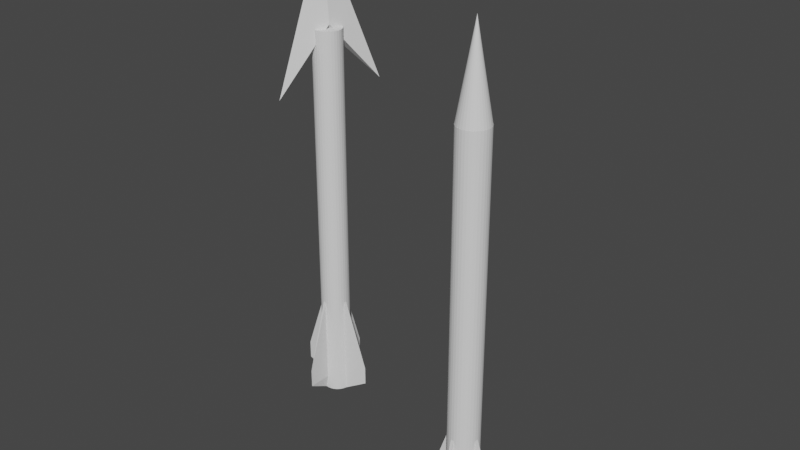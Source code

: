 # Source: Wood.Arrow.blend  (saved by Blender 2.81.16; exported with 4.5.12 LTS)
import bpy
from mathutils import Matrix  # noqa: F401  (used for matrix-valued properties, if any)

bpy.ops.wm.read_factory_settings(use_empty=True)
scene = bpy.context.scene
scene.name = 'Scene'

# ---- collections
col_collection = bpy.data.collections.new('Collection'); scene.collection.children.link(col_collection)

# ---- world
world_world = bpy.data.worlds.new('World'); scene.world = world_world
world_world.use_nodes = True; world_world.node_tree.nodes.clear()
_N = world_world.node_tree.nodes; _L = world_world.node_tree.links
n0 = _N.new('ShaderNodeOutputWorld'); n0.name = 'World Output'; n0.location = (300, 300)
n1 = _N.new('ShaderNodeBackground'); n1.name = 'Background'; n1.location = (10, 300)
n1.inputs[0].default_value = (0.05088, 0.05088, 0.05088, 1.0)
_L.new(n1.outputs[0], n0.inputs[0])
n0.is_active_output = True
world_world.color = (0.05088, 0.05088, 0.05088)
world_world.use_sun_shadow = False
world_world.sun_shadow_jitter_overblur = 0.0

# ---- meshes
me_cylinder = bpy.data.meshes.new('Cylinder')
me_cylinder.from_pydata([(0.0, 1.0, -1.0), (0.0, 1.0, 1.0), (0.1951, 0.9808, -1.0), (0.1951, 0.9808, 1.0), (0.3827, 0.9239, -1.0), (0.3827, 0.9239, 1.0), (0.5556, 0.8315, -1.0), (0.5556, 0.8315, 1.0), (0.7071, 0.7071, -1.0), (0.7071, 0.7071, 1.0), (0.8315, 0.5556, -1.0), (0.8315, 0.5556, 1.0), (0.9239, 0.3827, -1.0), (0.9239, 0.3827, 1.0), (0.9808, 0.1951, -1.0), (0.9808, 0.1951, 1.0), (1.0, 7.55e-08, -1.0), (1.0, 7.55e-08, 1.0), (0.9808, -0.1951, -1.0), (0.9808, -0.1951, 1.0), (0.9239, -0.3827, -1.0), (0.9239, -0.3827, 1.0), (0.8315, -0.5556, -1.0), (0.8315, -0.5556, 1.0), (0.7071, -0.7071, -1.0), (0.7071, -0.7071, 1.0), (0.5556, -0.8315, -1.0), (0.5556, -0.8315, 1.0), (0.3827, -0.9239, -1.0), (0.3827, -0.9239, 1.0), (0.1951, -0.9808, -1.0), (0.1951, -0.9808, 1.0), (-3.258e-07, -1.0, -1.0), (-3.258e-07, -1.0, 1.0), (-0.1951, -0.9808, -1.0), (-0.1951, -0.9808, 1.0), (-0.3827, -0.9239, -1.0), (-0.3827, -0.9239, 1.0), (-0.5556, -0.8315, -1.0), (-0.5556, -0.8315, 1.0), (-0.7071, -0.7071, -1.0), (-0.7071, -0.7071, 1.0), (-0.8315, -0.5556, -1.0), (-0.8315, -0.5556, 1.0), (-0.9239, -0.3827, -1.0), (-0.9239, -0.3827, 1.0), (-0.9808, -0.1951, -1.0), (-0.9808, -0.1951, 1.0), (-1.0, 9.656e-07, -1.0), (-1.0, 9.656e-07, 1.0), (-0.9808, 0.1951, -1.0), (-0.9808, 0.1951, 1.0), (-0.9239, 0.3827, -1.0), (-0.9239, 0.3827, 1.0), (-0.8315, 0.5556, -1.0), (-0.8315, 0.5556, 1.0), (-0.7071, 0.7071, -1.0), (-0.7071, 0.7071, 1.0), (-0.5556, 0.8315, -1.0), (-0.5556, 0.8315, 1.0), (-0.3827, 0.9239, -1.0), (-0.3827, 0.9239, 1.0), (-0.1951, 0.9808, -1.0), (-0.1951, 0.9808, 1.0), (0.0, 1.0, -0.925), (0.1951, 0.9808, -0.925), (0.3827, 0.9239, -0.925), (0.5556, 0.8315, -0.925), (0.7071, 0.7071, -0.925), (0.8315, 0.5556, -0.925), (0.9239, 0.3827, -0.925), (0.9808, 0.1951, -0.925), (1.0, 7.55e-08, -0.925), (0.9808, -0.1951, -0.925), (0.9239, -0.3827, -0.925), (0.8315, -0.5556, -0.925), (0.7071, -0.7071, -0.925), (0.5556, -0.8315, -0.925), (0.3827, -0.9239, -0.925), (0.1951, -0.9808, -0.925), (-3.258e-07, -1.0, -0.925), (-0.1951, -0.9808, -0.925), (-0.3827, -0.9239, -0.925), (-0.5556, -0.8315, -0.925), (-0.7071, -0.7071, -0.925), (-0.8315, -0.5556, -0.925), (-0.9239, -0.3827, -0.925), (-0.9808, -0.1951, -0.925), (-1.0, 9.656e-07, -0.925), (-0.9808, 0.1951, -0.925), (-0.9239, 0.3827, -0.925), (-0.8315, 0.5556, -0.925), (-0.7071, 0.7071, -0.925), (-0.5556, 0.8315, -0.925), (-0.3827, 0.9239, -0.925), (-0.1951, 0.9808, -0.925), (0.0, 1.0, -0.925), (0.0, 1.0, -0.925), (0.0, 1.0, 1.0), (0.0, 1.0, 1.0), (0.1951, 0.9808, 1.0), (0.1951, 0.9808, 1.0), (0.1951, 0.9808, -0.925), (0.1951, 0.9808, -0.925), (0.3827, 0.9239, 1.0), (0.3827, 0.9239, 1.0), (0.3827, 0.9239, -0.925), (0.3827, 0.9239, -0.925), (0.5556, 0.8315, 1.0), (0.5556, 0.8315, 1.0), (0.5556, 0.8315, -0.925), (0.5556, 0.8315, -0.925), (0.7071, 0.7071, 1.0), (0.7071, 0.7071, 1.0), (0.7071, 0.7071, -0.925), (0.7071, 0.7071, -0.925), (0.8315, 0.5556, 1.0), (0.8315, 0.5556, 1.0), (0.8315, 0.5556, -0.925), (0.8315, 0.5556, -0.925), (0.9239, 0.3827, 1.0), (0.9239, 0.3827, 1.0), (0.9239, 0.3827, -0.925), (0.9239, 0.3827, -0.925), (0.9808, 0.1951, 1.0), (0.9808, 0.1951, 1.0), (0.9808, 0.1951, -0.925), (0.9808, 0.1951, -0.925), (1.0, 7.451e-08, 1.0), (1.0, 7.451e-08, 1.0), (2.667, 7.451e-08, -0.925), (1.0, 7.451e-08, -0.925), (0.9808, -0.1951, 1.0), (0.9808, -0.1951, 1.0), (0.9808, -0.1951, -0.925), (0.9808, -0.1951, -0.925), (0.9239, -0.3827, 1.0), (0.9239, -0.3827, 1.0), (0.9239, -0.3827, -0.925), (0.9239, -0.3827, -0.925), (0.8315, -0.5556, 1.0), (0.8315, -0.5556, 1.0), (0.8315, -0.5556, -0.925), (0.8315, -0.5556, -0.925), (0.7071, -0.7071, 1.0), (0.7071, -0.7071, 1.0), (0.7071, -0.7071, -0.925), (0.7071, -0.7071, -0.925), (0.5556, -0.8315, 1.0), (0.5556, -0.8315, 1.0), (0.5556, -0.8315, -0.925), (0.5556, -0.8315, -0.925), (0.3827, -0.9239, 1.0), (0.3827, -0.9239, 1.0), (0.3827, -0.9239, -0.925), (0.3827, -0.9239, -0.925), (0.1951, -0.9808, 1.0), (0.1951, -0.9808, 1.0), (0.1951, -0.9808, -0.925), (0.1951, -0.9808, -0.925), (-3.278e-07, -1.0, 1.0), (-3.278e-07, -1.0, 1.0), (-3.278e-07, -2.667, -0.925), (-3.278e-07, -1.0, -0.925), (-0.1951, -0.9808, 1.0), (-0.1951, -0.9808, 1.0), (-0.1951, -0.9808, -0.925), (-0.1951, -0.9808, -0.925), (-0.3827, -0.9239, 1.0), (-0.3827, -0.9239, 1.0), (-0.3827, -0.9239, -0.925), (-0.3827, -0.9239, -0.925), (-0.5556, -0.8315, 1.0), (-0.5556, -0.8315, 1.0), (-0.5556, -0.8315, -0.925), (-0.5556, -0.8315, -0.925), (-0.7071, -0.7071, 1.0), (-0.7071, -0.7071, 1.0), (-0.7071, -0.7071, -0.925), (-0.7071, -0.7071, -0.925), (-0.8315, -0.5556, 1.0), (-0.8315, -0.5556, 1.0), (-0.8315, -0.5556, -0.925), (-0.8315, -0.5556, -0.925), (-0.9239, -0.3827, 1.0), (-0.9239, -0.3827, 1.0), (-0.9239, -0.3827, -0.925), (-0.9239, -0.3827, -0.925), (-0.9808, -0.1951, 1.0), (-0.9808, -0.1951, 1.0), (-0.9808, -0.1951, -0.925), (-0.9808, -0.1951, -0.925), (-1.0, 9.686e-07, 1.0), (-1.0, 9.686e-07, 1.0), (-2.667, 9.686e-07, -0.925), (-1.0, 9.686e-07, -0.925), (-0.9808, 0.1951, 1.0), (-0.9808, 0.1951, 1.0), (-0.9808, 0.1951, -0.925), (-0.9808, 0.1951, -0.925), (-0.9239, 0.3827, 1.0), (-0.9239, 0.3827, 1.0), (-0.9239, 0.3827, -0.925), (-0.9239, 0.3827, -0.925), (-0.8315, 0.5556, 1.0), (-0.8315, 0.5556, 1.0), (-0.8315, 0.5556, -0.925), (-0.8315, 0.5556, -0.925), (-0.7071, 0.7071, 1.0), (-0.7071, 0.7071, 1.0), (-0.7071, 0.7071, -0.925), (-0.7071, 0.7071, -0.925), (-0.5556, 0.8315, 1.0), (-0.5556, 0.8315, 1.0), (-0.5556, 0.8315, -0.925), (-0.5556, 0.8315, -0.925), (-0.3827, 0.9239, 1.0), (-0.3827, 0.9239, 1.0), (-0.3827, 0.9239, -0.925), (-0.3827, 0.9239, -0.925), (-0.1951, 0.9808, 1.0), (-0.1951, 0.9808, 1.0), (-0.1951, 2.647, -0.925), (-0.1951, 0.9808, -0.925), (0.0, 1.0, -0.8288), (0.1951, 0.9808, -0.8288), (0.3827, 0.9239, -0.8288), (0.5556, 0.8315, -0.8288), (0.7071, 0.7071, -0.8288), (0.8315, 0.5556, -0.8288), (0.9239, 0.3827, -0.8288), (0.9808, 0.1951, -0.8288), (1.0, 7.55e-08, -0.8288), (0.9808, -0.1951, -0.8288), (0.9239, -0.3827, -0.8288), (0.8315, -0.5556, -0.8288), (0.7071, -0.7071, -0.8288), (0.5556, -0.8315, -0.8288), (0.3827, -0.9239, -0.8288), (0.1951, -0.9808, -0.8288), (-3.258e-07, -1.0, -0.8288), (-0.1951, -0.9808, -0.8288), (-0.3827, -0.9239, -0.8288), (-0.5556, -0.8315, -0.8288), (-0.7071, -0.7071, -0.8288), (-0.8315, -0.5556, -0.8288), (-0.9239, -0.3827, -0.8288), (-0.9808, -0.1951, -0.8288), (-1.0, 9.656e-07, -0.8288), (-0.9808, 0.1951, -0.8288), (-0.9239, 0.3827, -0.8288), (-0.8315, 0.5556, -0.8288), (-0.7071, 0.7071, -0.8288), (-0.5556, 0.8315, -0.8288), (-0.3827, 0.9239, -0.8288), (-0.1951, 0.9808, -0.8288), (0.0, 1.0, -0.8288), (0.0, 1.0, -0.8288), (0.1951, 0.9808, -0.8288), (0.1951, 0.9808, -0.8288), (0.3827, 0.9239, -0.8288), (0.3827, 0.9239, -0.8288), (0.5556, 0.8315, -0.8288), (0.5556, 0.8315, -0.8288), (0.7071, 0.7071, -0.8288), (0.7071, 0.7071, -0.8288), (0.8315, 0.5556, -0.8288), (0.8315, 0.5556, -0.8288), (0.9239, 0.3827, -0.8288), (0.9239, 0.3827, -0.8288), (0.9808, 0.1951, -0.8288), (0.9808, 0.1951, -0.8288), (2.667, 7.451e-08, -0.8288), (1.0, 7.451e-08, -0.8288), (0.9808, -0.1951, -0.8288), (0.9808, -0.1951, -0.8288), (0.9239, -0.3827, -0.8288), (0.9239, -0.3827, -0.8288), (0.8315, -0.5556, -0.8288), (0.8315, -0.5556, -0.8288), (0.7071, -0.7071, -0.8288), (0.7071, -0.7071, -0.8288), (0.5556, -0.8315, -0.8288), (0.5556, -0.8315, -0.8288), (0.3827, -0.9239, -0.8288), (0.3827, -0.9239, -0.8288), (0.1951, -0.9808, -0.8288), (0.1951, -0.9808, -0.8288), (-3.278e-07, -2.667, -0.8288), (-3.278e-07, -1.0, -0.8288), (-0.1951, -0.9808, -0.8288), (-0.1951, -0.9808, -0.8288), (-0.3827, -0.9239, -0.8288), (-0.3827, -0.9239, -0.8288), (-0.5556, -0.8315, -0.8288), (-0.5556, -0.8315, -0.8288), (-0.7071, -0.7071, -0.8288), (-0.7071, -0.7071, -0.8288), (-0.8315, -0.5556, -0.8288), (-0.8315, -0.5556, -0.8288), (-0.9239, -0.3827, -0.8288), (-0.9239, -0.3827, -0.8288), (-0.9808, -0.1951, -0.8288), (-0.9808, -0.1951, -0.8288), (-2.667, 9.686e-07, -0.8288), (-1.0, 9.686e-07, -0.8288), (-0.9808, 0.1951, -0.8288), (-0.9808, 0.1951, -0.8288), (-0.9239, 0.3827, -0.8288), (-0.9239, 0.3827, -0.8288), (-0.8315, 0.5556, -0.8288), (-0.8315, 0.5556, -0.8288), (-0.7071, 0.7071, -0.8288), (-0.7071, 0.7071, -0.8288), (-0.5556, 0.8315, -0.8288), (-0.5556, 0.8315, -0.8288), (-0.3827, 0.9239, -0.8288), (-0.3827, 0.9239, -0.8288), (-0.1951, 2.647, -0.8288), (-0.1951, 0.9808, -0.8288), (0.0, 1.0, -0.463), (0.0, 1.0, -0.463), (0.1951, 0.9808, -0.463), (0.3827, 0.9239, -0.463), (0.5556, 0.8315, -0.463), (0.7071, 0.7071, -0.463), (0.8315, 0.5556, -0.463), (0.9239, 0.3827, -0.463), (0.9808, 0.1951, -0.463), (1.0, 7.451e-08, -0.463), (0.9808, -0.1951, -0.463), (0.9239, -0.3827, -0.463), (0.8315, -0.5556, -0.463), (0.7071, -0.7071, -0.463), (0.5556, -0.8315, -0.463), (0.3827, -0.9239, -0.463), (0.1951, -0.9808, -0.463), (-3.278e-07, -1.0, -0.463), (-0.1951, -0.9808, -0.463), (-0.3827, -0.9239, -0.463), (-0.5556, -0.8315, -0.463), (-0.7071, -0.7071, -0.463), (-0.8315, -0.5556, -0.463), (-0.9239, -0.3827, -0.463), (-0.9808, -0.1951, -0.463), (-1.0, 9.686e-07, -0.463), (-0.9808, 0.1951, -0.463), (-0.9239, 0.3827, -0.463), (-0.8315, 0.5556, -0.463), (-0.7071, 0.7071, -0.463), (-0.5556, 0.8315, -0.463), (-0.3827, 0.9239, -0.463), (-0.1951, 0.9808, -0.463), (0.1951, 0.9808, -0.463), (0.3827, 0.9239, -0.463), (0.5556, 0.8315, -0.463), (0.7071, 0.7071, -0.463), (0.8315, 0.5556, -0.463), (0.9239, 0.3827, -0.463), (0.9808, 0.1951, -0.463), (1.0, 7.55e-08, -0.463), (0.9808, -0.1951, -0.463), (0.9239, -0.3827, -0.463), (0.8315, -0.5556, -0.463), (0.7071, -0.7071, -0.463), (0.5556, -0.8315, -0.463), (0.3827, -0.9239, -0.463), (0.1951, -0.9808, -0.463), (-3.258e-07, -1.0, -0.463), (-0.1951, -0.9808, -0.463), (-0.3827, -0.9239, -0.463), (-0.5556, -0.8315, -0.463), (-0.7071, -0.7071, -0.463), (-0.8315, -0.5556, -0.463), (-0.9239, -0.3827, -0.463), (-0.9808, -0.1951, -0.463), (-1.0, 9.656e-07, -0.463), (-0.9808, 0.1951, -0.463), (-0.9239, 0.3827, -0.463), (-0.8315, 0.5556, -0.463), (-0.7071, 0.7071, -0.463), (-0.5556, 0.8315, -0.463), (-0.3827, 0.9239, -0.463), (-0.1951, 0.9808, -0.463), (0.0, 1.0, -0.463), (0.1951, 0.9808, -0.463), (0.3827, 0.9239, -0.463), (0.5556, 0.8315, -0.463), (0.7071, 0.7071, -0.463), (0.8315, 0.5556, -0.463), (0.9239, 0.3827, -0.463), (0.9808, 0.1951, -0.463), (1.0, 7.451e-08, -0.463), (0.9808, -0.1951, -0.463), (0.9239, -0.3827, -0.463), (0.8315, -0.5556, -0.463), (0.7071, -0.7071, -0.463), (0.5556, -0.8315, -0.463), (0.3827, -0.9239, -0.463), (0.1951, -0.9808, -0.463), (-3.278e-07, -1.0, -0.463), (-0.1951, -0.9808, -0.463), (-0.3827, -0.9239, -0.463), (-0.5556, -0.8315, -0.463), (-0.7071, -0.7071, -0.463), (-0.8315, -0.5556, -0.463), (-0.9239, -0.3827, -0.463), (-0.9808, -0.1951, -0.463), (-1.0, 9.686e-07, -0.463), (-0.9808, 0.1951, -0.463), (-0.9239, 0.3827, -0.463), (-0.8315, 0.5556, -0.463), (-0.7071, 0.7071, -0.463), (-0.5556, 0.8315, -0.463), (-0.3827, 0.9239, -0.463), (-0.1951, 0.9808, -0.463)], [], [(320, 1, 98, 321), (353, 3, 100, 322), (354, 5, 104, 323), (355, 7, 108, 324), (356, 9, 112, 325), (357, 11, 116, 326), (358, 13, 120, 327), (359, 15, 124, 328), (360, 17, 128, 329), (361, 19, 132, 330), (362, 21, 136, 331), (363, 23, 140, 332), (364, 25, 144, 333), (365, 27, 148, 334), (366, 29, 152, 335), (367, 31, 156, 336), (368, 33, 160, 337), (369, 35, 164, 338), (370, 37, 168, 339), (371, 39, 172, 340), (372, 41, 176, 341), (373, 43, 180, 342), (374, 45, 184, 343), (375, 47, 188, 344), (376, 49, 192, 345), (377, 51, 196, 346), (378, 53, 200, 347), (379, 55, 204, 348), (380, 57, 208, 349), (3, 101, 98, 1, 99, 220, 63, 221, 216, 61, 217, 212, 59, 213, 208, 57, 209, 204, 55, 205, 200, 53, 201, 196, 51, 197, 192, 49, 193, 188, 47, 189, 184, 45, 185, 180, 43, 181, 176, 41, 177, 172, 39, 173, 168, 37, 169, 164, 35, 165, 160, 33, 161, 156, 31, 157, 152, 29, 153, 148, 27, 149, 144, 25, 145, 140, 23, 141, 136, 21, 137, 132, 19, 133, 128, 17, 129, 124, 15, 125, 120, 13, 121, 116, 11, 117, 112, 9, 113, 108, 7, 109, 104, 5, 105, 100), (381, 59, 212, 350), (382, 61, 216, 351), (0, 2, 4, 6, 8, 10, 12, 14, 16, 18, 20, 22, 24, 26, 28, 30, 32, 34, 36, 38, 40, 42, 44, 46, 48, 50, 52, 54, 56, 58, 60, 62), (384, 99, 1, 320), (62, 95, 222, 96, 64, 0), (60, 94, 218, 223, 95, 62), (58, 93, 214, 219, 94, 60), (56, 92, 210, 215, 93, 58), (54, 91, 206, 211, 92, 56), (52, 90, 202, 207, 91, 54), (50, 89, 198, 203, 90, 52), (48, 88, 194, 199, 89, 50), (46, 87, 190, 195, 88, 48), (44, 86, 186, 191, 87, 46), (42, 85, 182, 187, 86, 44), (40, 84, 178, 183, 85, 42), (38, 83, 174, 179, 84, 40), (36, 82, 170, 175, 83, 38), (34, 81, 166, 171, 82, 36), (32, 80, 162, 167, 81, 34), (30, 79, 158, 163, 80, 32), (28, 78, 154, 159, 79, 30), (26, 77, 150, 155, 78, 28), (24, 76, 146, 151, 77, 26), (22, 75, 142, 147, 76, 24), (20, 74, 138, 143, 75, 22), (18, 73, 134, 139, 74, 20), (16, 72, 130, 135, 73, 18), (14, 71, 126, 131, 72, 16), (12, 70, 122, 127, 71, 14), (10, 69, 118, 123, 70, 12), (8, 68, 114, 119, 69, 10), (6, 67, 110, 115, 68, 8), (4, 66, 106, 111, 67, 6), (2, 65, 102, 107, 66, 4), (0, 64, 97, 103, 65, 2), (383, 63, 220, 352), (385, 101, 3, 353), (386, 105, 5, 354), (321, 98, 101, 385), (387, 109, 7, 355), (322, 100, 105, 386), (388, 113, 9, 356), (323, 104, 109, 387), (389, 117, 11, 357), (324, 108, 113, 388), (390, 121, 13, 358), (325, 112, 117, 389), (391, 125, 15, 359), (326, 116, 121, 390), (392, 129, 17, 360), (327, 120, 125, 391), (393, 133, 19, 361), (328, 124, 129, 392), (394, 137, 21, 362), (329, 128, 133, 393), (395, 141, 23, 363), (330, 132, 137, 394), (396, 145, 25, 364), (331, 136, 141, 395), (397, 149, 27, 365), (332, 140, 145, 396), (398, 153, 29, 366), (333, 144, 149, 397), (399, 157, 31, 367), (334, 148, 153, 398), (400, 161, 33, 368), (335, 152, 157, 399), (401, 165, 35, 369), (336, 156, 161, 400), (402, 169, 37, 370), (337, 160, 165, 401), (403, 173, 39, 371), (338, 164, 169, 402), (404, 177, 41, 372), (339, 168, 173, 403), (405, 181, 43, 373), (340, 172, 177, 404), (406, 185, 45, 374), (341, 176, 181, 405), (407, 189, 47, 375), (342, 180, 185, 406), (408, 193, 49, 376), (343, 184, 189, 407), (409, 197, 51, 377), (344, 188, 193, 408), (410, 201, 53, 378), (345, 192, 197, 409), (411, 205, 55, 379), (346, 196, 201, 410), (412, 209, 57, 380), (347, 200, 205, 411), (413, 213, 59, 381), (348, 204, 209, 412), (414, 217, 61, 382), (349, 208, 213, 413), (415, 221, 63, 383), (350, 212, 217, 414), (352, 220, 99, 384), (351, 216, 221, 415), (218, 316, 319, 223), (222, 318, 256, 96), (214, 314, 317, 219), (223, 319, 255, 95), (210, 312, 315, 215), (219, 317, 254, 94), (206, 310, 313, 211), (215, 315, 253, 93), (202, 308, 311, 207), (211, 313, 252, 92), (198, 306, 309, 203), (207, 311, 251, 91), (194, 304, 307, 199), (203, 309, 250, 90), (190, 302, 305, 195), (199, 307, 249, 89), (186, 300, 303, 191), (195, 305, 248, 88), (182, 298, 301, 187), (191, 303, 247, 87), (178, 296, 299, 183), (187, 301, 246, 86), (174, 294, 297, 179), (183, 299, 245, 85), (170, 292, 295, 175), (179, 297, 244, 84), (166, 290, 293, 171), (175, 295, 243, 83), (162, 288, 291, 167), (171, 293, 242, 82), (158, 286, 289, 163), (167, 291, 241, 81), (154, 284, 287, 159), (163, 289, 240, 80), (150, 282, 285, 155), (159, 287, 239, 79), (146, 280, 283, 151), (155, 285, 238, 78), (142, 278, 281, 147), (151, 283, 237, 77), (138, 276, 279, 143), (147, 281, 236, 76), (134, 274, 277, 139), (143, 279, 235, 75), (130, 272, 275, 135), (139, 277, 234, 74), (126, 270, 273, 131), (135, 275, 233, 73), (122, 268, 271, 127), (131, 273, 232, 72), (118, 266, 269, 123), (127, 271, 231, 71), (114, 264, 267, 119), (123, 269, 230, 70), (110, 262, 265, 115), (119, 267, 229, 69), (106, 260, 263, 111), (115, 265, 228, 68), (102, 258, 261, 107), (111, 263, 227, 67), (97, 257, 259, 103), (107, 261, 226, 66), (103, 259, 225, 65), (95, 255, 318, 222), (96, 256, 224, 64), (94, 254, 316, 218), (93, 253, 314, 214), (92, 252, 312, 210), (91, 251, 310, 206), (90, 250, 308, 202), (89, 249, 306, 198), (88, 248, 304, 194), (87, 247, 302, 190), (86, 246, 300, 186), (85, 245, 298, 182), (84, 244, 296, 178), (83, 243, 294, 174), (82, 242, 292, 170), (81, 241, 290, 166), (80, 240, 288, 162), (79, 239, 286, 158), (78, 238, 284, 154), (77, 237, 282, 150), (76, 236, 280, 146), (75, 235, 278, 142), (74, 234, 276, 138), (73, 233, 274, 134), (72, 232, 272, 130), (71, 231, 270, 126), (70, 230, 268, 122), (69, 229, 266, 118), (68, 228, 264, 114), (67, 227, 262, 110), (66, 226, 260, 106), (65, 225, 258, 102), (64, 224, 257, 97), (316, 351, 415, 319), (318, 352, 384, 256), (314, 350, 414, 317), (319, 415, 383, 255), (312, 349, 413, 315), (317, 414, 382, 254), (310, 348, 412, 313), (315, 413, 381, 253), (308, 347, 411, 311), (313, 412, 380, 252), (306, 346, 410, 309), (311, 411, 379, 251), (304, 345, 409, 307), (309, 410, 378, 250), (302, 344, 408, 305), (307, 409, 377, 249), (300, 343, 407, 303), (305, 408, 376, 248), (298, 342, 406, 301), (303, 407, 375, 247), (296, 341, 405, 299), (301, 406, 374, 246), (294, 340, 404, 297), (299, 405, 373, 245), (292, 339, 403, 295), (297, 404, 372, 244), (290, 338, 402, 293), (295, 403, 371, 243), (288, 337, 401, 291), (293, 402, 370, 242), (286, 336, 400, 289), (291, 401, 369, 241), (284, 335, 399, 287), (289, 400, 368, 240), (282, 334, 398, 285), (287, 399, 367, 239), (280, 333, 397, 283), (285, 398, 366, 238), (278, 332, 396, 281), (283, 397, 365, 237), (276, 331, 395, 279), (281, 396, 364, 236), (274, 330, 394, 277), (279, 395, 363, 235), (272, 329, 393, 275), (277, 394, 362, 234), (270, 328, 392, 273), (275, 393, 361, 233), (268, 327, 391, 271), (273, 392, 360, 232), (266, 326, 390, 269), (271, 391, 359, 231), (264, 325, 389, 267), (269, 390, 358, 230), (262, 324, 388, 265), (267, 389, 357, 229), (260, 323, 387, 263), (265, 388, 356, 228), (258, 322, 386, 261), (263, 387, 355, 227), (257, 321, 385, 259), (261, 386, 354, 226), (259, 385, 353, 225), (255, 383, 352, 318), (256, 384, 320, 224), (254, 382, 351, 316), (253, 381, 350, 314), (252, 380, 349, 312), (251, 379, 348, 310), (250, 378, 347, 308), (249, 377, 346, 306), (248, 376, 345, 304), (247, 375, 344, 302), (246, 374, 343, 300), (245, 373, 342, 298), (244, 372, 341, 296), (243, 371, 340, 294), (242, 370, 339, 292), (241, 369, 338, 290), (240, 368, 337, 288), (239, 367, 336, 286), (238, 366, 335, 284), (237, 365, 334, 282), (236, 364, 333, 280), (235, 363, 332, 278), (234, 362, 331, 276), (233, 361, 330, 274), (232, 360, 329, 272), (231, 359, 328, 270), (230, 358, 327, 268), (229, 357, 326, 266), (228, 356, 325, 264), (227, 355, 324, 262), (226, 354, 323, 260), (225, 353, 322, 258), (224, 320, 321, 257)])
_uv = me_cylinder.uv_layers.new(name='UVMap')
_uv.uv.foreach_set('vector', [1.0, 0.6571, 1.0, 1.0, 1.0, 1.0, 1.0, 0.6342, 0.9688, 0.5428, 0.9688, 1.0, 0.9688, 1.0, 0.9688, 0.6342, 0.9375, 0.5428, 0.9375, 1.0, 0.9375, 1.0, 0.9375, 0.6342, 0.9062, 0.5428, 0.9062, 1.0, 0.9062, 1.0, 0.9063, 0.6342, 0.875, 0.5428, 0.875, 1.0, 0.875, 1.0, 0.875, 0.6342, 0.8438, 0.5428, 0.8438, 1.0, 0.8438, 1.0, 0.8438, 0.6342, 0.8125, 0.5428, 0.8125, 1.0, 0.8125, 1.0, 0.8125, 0.6342, 0.7812, 0.5428, 0.7812, 1.0, 0.7812, 1.0, 0.7812, 0.6342, 0.4396, 0.4065, 0.75, 1.0, 0.75, 1.0, 0.75, 0.6342, 0.7188, 0.5428, 0.7188, 1.0, 0.7188, 1.0, 0.7188, 0.6342, 0.6875, 0.5428, 0.6875, 1.0, 0.6875, 1.0, 0.6875, 0.6342, 0.6562, 0.5428, 0.6562, 1.0, 0.6562, 1.0, 0.6562, 0.6342, 0.625, 0.5428, 0.625, 1.0, 0.625, 1.0, 0.625, 0.6342, 0.5938, 0.5428, 0.5938, 1.0, 0.5938, 1.0, 0.5937, 0.6342, 0.5625, 0.5428, 0.5625, 1.0, 0.5625, 1.0, 0.5625, 0.6342, 0.5312, 0.5428, 0.5312, 1.0, 0.5312, 1.0, 0.5312, 0.6342, 0.2869, 0.3969, 0.5, 1.0, 0.5, 1.0, 0.5, 0.6342, 0.4687, 0.5428, 0.4688, 1.0, 0.4688, 1.0, 0.4688, 0.6342, 0.4375, 0.5428, 0.4375, 1.0, 0.4375, 1.0, 0.4375, 0.6342, 0.4062, 0.5428, 0.4062, 1.0, 0.4062, 1.0, 0.4062, 0.6342, 0.375, 0.5428, 0.375, 1.0, 0.375, 1.0, 0.375, 0.6342, 0.3438, 0.5428, 0.3438, 1.0, 0.3438, 1.0, 0.3437, 0.6342, 0.3125, 0.5428, 0.3125, 1.0, 0.3125, 1.0, 0.3125, 0.6342, 0.2812, 0.5428, 0.2812, 1.0, 0.2812, 1.0, 0.2812, 0.6342, 0.1406, 0.3882, 0.25, 1.0, 0.25, 1.0, 0.25, 0.6342, 0.2188, 0.5428, 0.2188, 1.0, 0.2188, 1.0, 0.2188, 0.6342, 0.1875, 0.5428, 0.1875, 1.0, 0.1875, 1.0, 0.1875, 0.6342, 0.1562, 0.5428, 0.1562, 1.0, 0.1562, 1.0, 0.1562, 0.6342, 0.125, 0.5428, 0.125, 1.0, 0.125, 1.0, 0.125, 0.6342, 0.2968, 0.4854, 0.2968, 0.4854, 0.25, 0.49, 0.25, 0.49, 0.25, 0.49, 0.2032, 0.4854, 0.2032, 0.4854, 0.2032, 0.4854, 0.1582, 0.4717, 0.1582, 0.4717, 0.1582, 0.4717, 0.1167, 0.4496, 0.1167, 0.4496, 0.1167, 0.4496, 0.08029, 0.4197, 0.08029, 0.4197, 0.08029, 0.4197, 0.05045, 0.3833, 0.05045, 0.3833, 0.05045, 0.3833, 0.02827, 0.3418, 0.02827, 0.3418, 0.02827, 0.3418, 0.01461, 0.2968, 0.01461, 0.2968, 0.01461, 0.2968, 0.01, 0.25, 0.01, 0.25, 0.01, 0.25, 0.01461, 0.2032, 0.01461, 0.2032, 0.01461, 0.2032, 0.02827, 0.1582, 0.02827, 0.1582, 0.02827, 0.1582, 0.05045, 0.1167, 0.05045, 0.1167, 0.05045, 0.1167, 0.08029, 0.08029, 0.08029, 0.08029, 0.08029, 0.08029, 0.1167, 0.05045, 0.1167, 0.05045, 0.1167, 0.05045, 0.1582, 0.02827, 0.1582, 0.02827, 0.1582, 0.02827, 0.2032, 0.01461, 0.2032, 0.01461, 0.2032, 0.01461, 0.25, 0.01, 0.25, 0.01, 0.25, 0.01, 0.2968, 0.01461, 0.2968, 0.01461, 0.2968, 0.01461, 0.3418, 0.02827, 0.3418, 0.02827, 0.3418, 0.02827, 0.3833, 0.05045, 0.3833, 0.05045, 0.3833, 0.05045, 0.4197, 0.08029, 0.4197, 0.08029, 0.4197, 0.08029, 0.4496, 0.1167, 0.4496, 0.1167, 0.4496, 0.1167, 0.4717, 0.1582, 0.4717, 0.1582, 0.4717, 0.1582, 0.4854, 0.2032, 0.4854, 0.2032, 0.4854, 0.2032, 0.49, 0.25, 0.49, 0.25, 0.49, 0.25, 0.4854, 0.2968, 0.4854, 0.2968, 0.4854, 0.2968, 0.4717, 0.3418, 0.4717, 0.3418, 0.4717, 0.3418, 0.4496, 0.3833, 0.4496, 0.3833, 0.4496, 0.3833, 0.4197, 0.4197, 0.4197, 0.4197, 0.4197, 0.4197, 0.3833, 0.4496, 0.3833, 0.4496, 0.3833, 0.4496, 0.3418, 0.4717, 0.3418, 0.4717, 0.3418, 0.4717, 0.2968, 0.4854, 0.09375, 0.5428, 0.09375, 1.0, 0.09375, 1.0, 0.09375, 0.6342, 0.0625, 0.5428, 0.0625, 1.0, 0.0625, 1.0, 0.0625, 0.6342, 0.75, 0.49, 0.7968, 0.4854, 0.8418, 0.4717, 0.8833, 0.4496, 0.9197, 0.4197, 0.9496, 0.3833, 0.9717, 0.3418, 0.9854, 0.2968, 0.99, 0.25, 0.9854, 0.2032, 0.9717, 0.1582, 0.9496, 0.1167, 0.9197, 0.08029, 0.8833, 0.05045, 0.8418, 0.02827, 0.7968, 0.01461, 0.75, 0.01, 0.7032, 0.01461, 0.6582, 0.02827, 0.6167, 0.05045, 0.5803, 0.08029, 0.5504, 0.1167, 0.5283, 0.1582, 0.5146, 0.2032, 0.51, 0.25, 0.5146, 0.2968, 0.5283, 0.3418, 0.5504, 0.3833, 0.5803, 0.4197, 0.6167, 0.4496, 0.6582, 0.4717, 0.7032, 0.4854, 0.0, 0.6343, 0.0, 1.0, 0.0, 1.0, 0.0, 0.6391, 0.03125, 0.5, 0.03125, 0.5188, 0.03125, 0.5188, 0.0, 0.5188, 0.0, 0.5188, 0.0, 0.5, 0.0625, 0.5, 0.0625, 0.5188, 0.0625, 0.5188, 0.03125, 0.5188, 0.03125, 0.5188, 0.03125, 0.5, 0.09375, 0.5, 0.09375, 0.5187, 0.09375, 0.5187, 0.0625, 0.5188, 0.0625, 0.5188, 0.0625, 0.5, 0.125, 0.5, 0.125, 0.5188, 0.125, 0.5188, 0.09375, 0.5187, 0.09375, 0.5187, 0.09375, 0.5, 0.1562, 0.5, 0.1562, 0.5188, 0.1562, 0.5188, 0.125, 0.5188, 0.125, 0.5188, 0.125, 0.5, 0.1875, 0.5, 0.1875, 0.5188, 0.1875, 0.5188, 0.1562, 0.5188, 0.1562, 0.5188, 0.1562, 0.5, 0.2188, 0.5, 0.2188, 0.5188, 0.2188, 0.5188, 0.1875, 0.5188, 0.1875, 0.5188, 0.1875, 0.5, 0.25, 0.5, 0.25, 0.5188, 0.25, 0.5187, 0.2188, 0.5188, 0.2188, 0.5188, 0.2188, 0.5, 0.2812, 0.5, 0.2812, 0.5188, 0.2812, 0.5188, 0.25, 0.5187, 0.25, 0.5188, 0.25, 0.5, 0.3125, 0.5, 0.3125, 0.5187, 0.3125, 0.5187, 0.2812, 0.5188, 0.2812, 0.5188, 0.2812, 0.5, 0.3438, 0.5, 0.3438, 0.5187, 0.3438, 0.5187, 0.3125, 0.5187, 0.3125, 0.5187, 0.3125, 0.5, 0.375, 0.5, 0.375, 0.5188, 0.375, 0.5188, 0.3438, 0.5187, 0.3438, 0.5187, 0.3438, 0.5, 0.4062, 0.5, 0.4062, 0.5188, 0.4062, 0.5188, 0.375, 0.5188, 0.375, 0.5188, 0.375, 0.5, 0.4375, 0.5, 0.4375, 0.5188, 0.4375, 0.5188, 0.4062, 0.5188, 0.4062, 0.5188, 0.4062, 0.5, 0.4688, 0.5, 0.4687, 0.5187, 0.4687, 0.5187, 0.4375, 0.5188, 0.4375, 0.5188, 0.4375, 0.5, 0.5, 0.5, 0.5, 0.5188, 0.5, 0.5188, 0.4687, 0.5187, 0.4687, 0.5187, 0.4688, 0.5, 0.5312, 0.5, 0.5312, 0.5187, 0.5312, 0.5187, 0.5, 0.5188, 0.5, 0.5188, 0.5, 0.5, 0.5625, 0.5, 0.5625, 0.5187, 0.5625, 0.5187, 0.5312, 0.5187, 0.5312, 0.5187, 0.5312, 0.5, 0.5938, 0.5, 0.5938, 0.5188, 0.5938, 0.5188, 0.5625, 0.5187, 0.5625, 0.5187, 0.5625, 0.5, 0.625, 0.5, 0.625, 0.5187, 0.625, 0.5187, 0.5938, 0.5188, 0.5938, 0.5188, 0.5938, 0.5, 0.6562, 0.5, 0.6562, 0.5188, 0.6562, 0.5188, 0.625, 0.5187, 0.625, 0.5187, 0.625, 0.5, 0.6875, 0.5, 0.6875, 0.5188, 0.6875, 0.5188, 0.6562, 0.5188, 0.6562, 0.5188, 0.6562, 0.5, 0.7188, 0.5, 0.7188, 0.5187, 0.7188, 0.5187, 0.6875, 0.5188, 0.6875, 0.5188, 0.6875, 0.5, 0.75, 0.5, 0.75, 0.5187, 0.75, 0.5187, 0.7188, 0.5187, 0.7188, 0.5187, 0.7188, 0.5, 0.7812, 0.5, 0.7812, 0.5187, 0.7812, 0.5187, 0.75, 0.5187, 0.75, 0.5187, 0.75, 0.5, 0.8125, 0.5, 0.8125, 0.5188, 0.8125, 0.5188, 0.7812, 0.5187, 0.7812, 0.5187, 0.7812, 0.5, 0.8438, 0.5, 0.8438, 0.5188, 0.8438, 0.5188, 0.8125, 0.5188, 0.8125, 0.5188, 0.8125, 0.5, 0.875, 0.5, 0.875, 0.5188, 0.875, 0.5188, 0.8438, 0.5188, 0.8438, 0.5188, 0.8438, 0.5, 0.9062, 0.5, 0.9062, 0.5188, 0.9062, 0.5188, 0.875, 0.5188, 0.875, 0.5188, 0.875, 0.5, 0.9375, 0.5, 0.9375, 0.5188, 0.9375, 0.5188, 0.9062, 0.5188, 0.9062, 0.5188, 0.9062, 0.5, 0.9688, 0.5, 0.9688, 0.5187, 0.9688, 0.5187, 0.9375, 0.5188, 0.9375, 0.5188, 0.9375, 0.5, 1.0, 0.5, 1.0, 0.5188, 1.0, 0.5188, 0.9688, 0.5187, 0.9688, 0.5187, 0.9688, 0.5, 0.03125, 0.5428, 0.03125, 1.0, 0.03125, 1.0, 0.03125, 0.6343, 0.9688, 0.6342, 0.9688, 1.0, 0.9688, 1.0, 0.9688, 0.5428, 0.9375, 0.6343, 0.9375, 1.0, 0.9375, 1.0, 0.9375, 0.5428, 1.0, 0.6342, 1.0, 1.0, 0.9688, 1.0, 0.9688, 0.6342, 0.9062, 0.6342, 0.9062, 1.0, 0.9062, 1.0, 0.9062, 0.5428, 0.9688, 0.6342, 0.9688, 1.0, 0.9375, 1.0, 0.9375, 0.6343, 0.875, 0.6343, 0.875, 1.0, 0.875, 1.0, 0.875, 0.5428, 0.9375, 0.6342, 0.9375, 1.0, 0.9062, 1.0, 0.9062, 0.6342, 0.8438, 0.6343, 0.8438, 1.0, 0.8438, 1.0, 0.8438, 0.5428, 0.9063, 0.6342, 0.9062, 1.0, 0.875, 1.0, 0.875, 0.6343, 0.8125, 0.6343, 0.8125, 1.0, 0.8125, 1.0, 0.8125, 0.5428, 0.875, 0.6342, 0.875, 1.0, 0.8438, 1.0, 0.8438, 0.6343, 0.7812, 0.6342, 0.7812, 1.0, 0.7812, 1.0, 0.7812, 0.5428, 0.8438, 0.6342, 0.8438, 1.0, 0.8125, 1.0, 0.8125, 0.6343, 0.75, 0.6342, 0.75, 1.0, 0.75, 1.0, 0.4396, 0.4065, 0.8125, 0.6342, 0.8125, 1.0, 0.7812, 1.0, 0.7812, 0.6342, 0.7188, 0.6342, 0.7188, 1.0, 0.7188, 1.0, 0.7188, 0.5428, 0.7812, 0.6342, 0.7812, 1.0, 0.75, 1.0, 0.75, 0.6342, 0.6875, 0.6342, 0.6875, 1.0, 0.6875, 1.0, 0.6875, 0.5428, 0.75, 0.6342, 0.75, 1.0, 0.7188, 1.0, 0.7188, 0.6342, 0.6562, 0.6343, 0.6562, 1.0, 0.6562, 1.0, 0.6562, 0.5428, 0.7188, 0.6342, 0.7188, 1.0, 0.6875, 1.0, 0.6875, 0.6342, 0.625, 0.6342, 0.625, 1.0, 0.625, 1.0, 0.625, 0.5428, 0.6875, 0.6342, 0.6875, 1.0, 0.6562, 1.0, 0.6562, 0.6343, 0.5938, 0.6343, 0.5938, 1.0, 0.5938, 1.0, 0.5938, 0.5428, 0.6562, 0.6342, 0.6562, 1.0, 0.625, 1.0, 0.625, 0.6342, 0.5625, 0.6342, 0.5625, 1.0, 0.5625, 1.0, 0.5625, 0.5428, 0.625, 0.6342, 0.625, 1.0, 0.5938, 1.0, 0.5938, 0.6343, 0.5312, 0.6342, 0.5312, 1.0, 0.5312, 1.0, 0.5312, 0.5428, 0.5937, 0.6342, 0.5938, 1.0, 0.5625, 1.0, 0.5625, 0.6342, 0.5, 0.6343, 0.5, 1.0, 0.5, 1.0, 0.2869, 0.3969, 0.5625, 0.6342, 0.5625, 1.0, 0.5312, 1.0, 0.5312, 0.6342, 0.4688, 0.6342, 0.4688, 1.0, 0.4688, 1.0, 0.4687, 0.5428, 0.5312, 0.6342, 0.5312, 1.0, 0.5, 1.0, 0.5, 0.6343, 0.4375, 0.6343, 0.4375, 1.0, 0.4375, 1.0, 0.4375, 0.5428, 0.5, 0.6342, 0.5, 1.0, 0.4688, 1.0, 0.4688, 0.6342, 0.4062, 0.6343, 0.4062, 1.0, 0.4062, 1.0, 0.4062, 0.5428, 0.4688, 0.6342, 0.4688, 1.0, 0.4375, 1.0, 0.4375, 0.6343, 0.375, 0.6343, 0.375, 1.0, 0.375, 1.0, 0.375, 0.5428, 0.4375, 0.6342, 0.4375, 1.0, 0.4062, 1.0, 0.4062, 0.6343, 0.3438, 0.6342, 0.3438, 1.0, 0.3438, 1.0, 0.3438, 0.5428, 0.4062, 0.6342, 0.4062, 1.0, 0.375, 1.0, 0.375, 0.6343, 0.3125, 0.6342, 0.3125, 1.0, 0.3125, 1.0, 0.3125, 0.5428, 0.375, 0.6342, 0.375, 1.0, 0.3438, 1.0, 0.3438, 0.6342, 0.2812, 0.6343, 0.2812, 1.0, 0.2812, 1.0, 0.2812, 0.5428, 0.3437, 0.6342, 0.3438, 1.0, 0.3125, 1.0, 0.3125, 0.6342, 0.25, 0.6342, 0.25, 1.0, 0.25, 1.0, 0.1406, 0.3882, 0.3125, 0.6342, 0.3125, 1.0, 0.2812, 1.0, 0.2812, 0.6343, 0.2188, 0.6342, 0.2188, 1.0, 0.2188, 1.0, 0.2188, 0.5428, 0.2812, 0.6342, 0.2812, 1.0, 0.25, 1.0, 0.25, 0.6342, 0.1875, 0.6343, 0.1875, 1.0, 0.1875, 1.0, 0.1875, 0.5428, 0.25, 0.6342, 0.25, 1.0, 0.2188, 1.0, 0.2188, 0.6342, 0.1562, 0.6342, 0.1562, 1.0, 0.1562, 1.0, 0.1562, 0.5428, 0.2188, 0.6342, 0.2188, 1.0, 0.1875, 1.0, 0.1875, 0.6343, 0.125, 0.6343, 0.125, 1.0, 0.125, 1.0, 0.125, 0.5428, 0.1875, 0.6342, 0.1875, 1.0, 0.1562, 1.0, 0.1562, 0.6342, 0.09375, 0.6342, 0.09375, 1.0, 0.09375, 1.0, 0.09375, 0.5428, 0.1562, 0.6342, 0.1562, 1.0, 0.125, 1.0, 0.125, 0.6343, 0.0625, 0.6343, 0.0625, 1.0, 0.0625, 1.0, 0.0625, 0.5428, 0.125, 0.6342, 0.125, 1.0, 0.09375, 1.0, 0.09375, 0.6342, 0.03125, 0.6343, 0.03125, 1.0, 0.03125, 1.0, 0.03125, 0.5428, 0.09375, 0.6342, 0.09375, 1.0, 0.0625, 1.0, 0.0625, 0.6343, 0.03125, 0.6343, 0.03125, 1.0, 0.0, 1.0, 0.0, 0.6343, 0.0625, 0.6342, 0.0625, 1.0, 0.03125, 1.0, 0.03125, 0.6343, 0.0625, 0.5188, 0.0625, 0.5428, 0.03125, 0.5428, 0.03125, 0.5188, 0.03125, 0.5188, 0.03125, 0.5428, 0.0, 0.5428, 0.0, 0.5188, 0.09375, 0.5187, 0.09375, 0.5428, 0.0625, 0.5428, 0.0625, 0.5188, 0.03125, 0.5188, 0.03125, 0.5428, 0.03125, 0.6391, 0.03125, 0.5188, 0.125, 0.5188, 0.125, 0.5428, 0.09375, 0.5428, 0.09375, 0.5187, 0.0625, 0.5188, 0.0625, 0.5428, 0.0625, 0.6391, 0.0625, 0.5188, 0.1562, 0.5188, 0.1562, 0.5428, 0.125, 0.5428, 0.125, 0.5188, 0.09375, 0.5187, 0.09375, 0.5428, 0.09375, 0.6391, 0.09375, 0.5187, 0.1875, 0.5188, 0.1875, 0.5428, 0.1562, 0.5428, 0.1562, 0.5188, 0.125, 0.5188, 0.125, 0.5428, 0.125, 0.6391, 0.125, 0.5188, 0.2188, 0.5188, 0.2188, 0.5428, 0.1875, 0.5428, 0.1875, 0.5188, 0.1562, 0.5188, 0.1562, 0.5428, 0.1562, 0.6391, 0.1562, 0.5188, 0.25, 0.5187, 0.25, 0.5428, 0.2188, 0.5428, 0.2188, 0.5188, 0.1875, 0.5188, 0.1875, 0.5428, 0.1875, 0.6391, 0.1875, 0.5188, 0.2812, 0.5188, 0.2812, 0.5428, 0.25, 0.5428, 0.25, 0.5187, 0.2188, 0.5188, 0.2188, 0.5428, 0.2188, 0.6391, 0.2188, 0.5188, 0.3125, 0.5187, 0.3125, 0.5428, 0.2812, 0.5428, 0.2812, 0.5188, 0.25, 0.5187, 0.25, 0.5428, 0.125, 0.2714, 0.25, 0.5188, 0.3438, 0.5187, 0.3438, 0.5428, 0.3125, 0.5428, 0.3125, 0.5187, 0.2812, 0.5188, 0.2812, 0.5428, 0.2812, 0.6391, 0.2812, 0.5188, 0.375, 0.5188, 0.375, 0.5428, 0.3438, 0.5428, 0.3438, 0.5187, 0.3125, 0.5187, 0.3125, 0.5428, 0.3125, 0.6391, 0.3125, 0.5187, 0.4062, 0.5188, 0.4062, 0.5428, 0.375, 0.5428, 0.375, 0.5188, 0.3438, 0.5187, 0.3438, 0.5428, 0.3438, 0.6391, 0.3438, 0.5187, 0.4375, 0.5188, 0.4375, 0.5428, 0.4062, 0.5428, 0.4062, 0.5188, 0.375, 0.5188, 0.375, 0.5428, 0.375, 0.6391, 0.375, 0.5188, 0.4687, 0.5187, 0.4687, 0.5428, 0.4375, 0.5428, 0.4375, 0.5188, 0.4062, 0.5188, 0.4062, 0.5428, 0.4062, 0.6391, 0.4062, 0.5188, 0.5, 0.5188, 0.5, 0.5428, 0.4688, 0.5428, 0.4687, 0.5187, 0.4375, 0.5188, 0.4375, 0.5428, 0.4375, 0.6391, 0.4375, 0.5188, 0.5312, 0.5187, 0.5312, 0.5428, 0.5, 0.5428, 0.5, 0.5188, 0.4687, 0.5187, 0.4688, 0.5428, 0.4688, 0.6391, 0.4687, 0.5187, 0.5625, 0.5187, 0.5625, 0.5428, 0.5312, 0.5428, 0.5312, 0.5187, 0.5, 0.5188, 0.5, 0.5428, 0.25, 0.2714, 0.5, 0.5188, 0.5938, 0.5188, 0.5938, 0.5428, 0.5625, 0.5428, 0.5625, 0.5187, 0.5312, 0.5187, 0.5312, 0.5428, 0.5312, 0.6391, 0.5312, 0.5187, 0.625, 0.5187, 0.625, 0.5428, 0.5938, 0.5428, 0.5938, 0.5188, 0.5625, 0.5187, 0.5625, 0.5428, 0.5625, 0.6391, 0.5625, 0.5187, 0.6562, 0.5188, 0.6562, 0.5428, 0.625, 0.5428, 0.625, 0.5187, 0.5938, 0.5188, 0.5938, 0.5428, 0.5938, 0.6391, 0.5938, 0.5188, 0.6875, 0.5188, 0.6875, 0.5428, 0.6562, 0.5428, 0.6562, 0.5188, 0.625, 0.5187, 0.625, 0.5428, 0.625, 0.6391, 0.625, 0.5187, 0.7188, 0.5187, 0.7188, 0.5428, 0.6875, 0.5428, 0.6875, 0.5188, 0.6562, 0.5188, 0.6562, 0.5428, 0.6562, 0.6391, 0.6562, 0.5188, 0.75, 0.5187, 0.75, 0.5428, 0.7188, 0.5428, 0.7188, 0.5187, 0.6875, 0.5188, 0.6875, 0.5428, 0.6875, 0.6391, 0.6875, 0.5188, 0.7812, 0.5187, 0.7812, 0.5428, 0.75, 0.5428, 0.75, 0.5187, 0.7188, 0.5187, 0.7188, 0.5428, 0.7188, 0.6391, 0.7188, 0.5187, 0.8125, 0.5188, 0.8125, 0.5428, 0.7812, 0.5428, 0.7812, 0.5187, 0.75, 0.5187, 0.75, 0.5428, 0.375, 0.2714, 0.75, 0.5187, 0.8438, 0.5188, 0.8438, 0.5428, 0.8125, 0.5428, 0.8125, 0.5188, 0.7812, 0.5187, 0.7812, 0.5428, 0.7812, 0.6391, 0.7812, 0.5187, 0.875, 0.5188, 0.875, 0.5428, 0.8438, 0.5428, 0.8438, 0.5188, 0.8125, 0.5188, 0.8125, 0.5428, 0.8125, 0.6391, 0.8125, 0.5188, 0.9062, 0.5188, 0.9062, 0.5428, 0.875, 0.5428, 0.875, 0.5188, 0.8438, 0.5188, 0.8438, 0.5428, 0.8438, 0.6391, 0.8438, 0.5188, 0.9375, 0.5188, 0.9375, 0.5428, 0.9062, 0.5428, 0.9062, 0.5188, 0.875, 0.5188, 0.875, 0.5428, 0.875, 0.6391, 0.875, 0.5188, 0.9688, 0.5187, 0.9688, 0.5428, 0.9375, 0.5428, 0.9375, 0.5188, 0.9062, 0.5188, 0.9062, 0.5428, 0.9062, 0.6391, 0.9062, 0.5188, 1.0, 0.5188, 1.0, 0.5428, 0.9688, 0.5428, 0.9688, 0.5187, 0.9375, 0.5188, 0.9375, 0.5428, 0.9375, 0.6391, 0.9375, 0.5188, 0.9688, 0.5187, 0.9688, 0.5428, 0.9688, 0.6391, 0.9688, 0.5187, 0.03125, 0.5188, 0.03125, 0.6391, 0.03125, 0.5428, 0.03125, 0.5188, 0.0, 0.5188, 0.0, 0.5428, 0.0, 0.6391, 0.0, 0.5188, 0.0625, 0.5188, 0.0625, 0.6391, 0.0625, 0.5428, 0.0625, 0.5188, 0.09375, 0.5187, 0.09375, 0.6391, 0.09375, 0.5428, 0.09375, 0.5187, 0.125, 0.5188, 0.125, 0.6391, 0.125, 0.5428, 0.125, 0.5188, 0.1562, 0.5188, 0.1562, 0.6391, 0.1562, 0.5428, 0.1562, 0.5188, 0.1875, 0.5188, 0.1875, 0.6391, 0.1875, 0.5428, 0.1875, 0.5188, 0.2188, 0.5188, 0.2188, 0.6391, 0.2188, 0.5428, 0.2188, 0.5188, 0.25, 0.5188, 0.125, 0.2714, 0.25, 0.5428, 0.25, 0.5187, 0.2812, 0.5188, 0.2812, 0.6391, 0.2812, 0.5428, 0.2812, 0.5188, 0.3125, 0.5187, 0.3125, 0.6391, 0.3125, 0.5428, 0.3125, 0.5187, 0.3438, 0.5187, 0.3438, 0.6391, 0.3438, 0.5428, 0.3438, 0.5187, 0.375, 0.5188, 0.375, 0.6391, 0.375, 0.5428, 0.375, 0.5188, 0.4062, 0.5188, 0.4062, 0.6391, 0.4062, 0.5428, 0.4062, 0.5188, 0.4375, 0.5188, 0.4375, 0.6391, 0.4375, 0.5428, 0.4375, 0.5188, 0.4687, 0.5187, 0.4688, 0.6391, 0.4687, 0.5428, 0.4687, 0.5187, 0.5, 0.5188, 0.25, 0.2714, 0.5, 0.5428, 0.5, 0.5188, 0.5312, 0.5187, 0.5312, 0.6391, 0.5312, 0.5428, 0.5312, 0.5187, 0.5625, 0.5187, 0.5625, 0.6391, 0.5625, 0.5428, 0.5625, 0.5187, 0.5938, 0.5188, 0.5938, 0.6391, 0.5938, 0.5428, 0.5938, 0.5188, 0.625, 0.5187, 0.625, 0.6391, 0.625, 0.5428, 0.625, 0.5187, 0.6562, 0.5188, 0.6562, 0.6391, 0.6562, 0.5428, 0.6562, 0.5188, 0.6875, 0.5188, 0.6875, 0.6391, 0.6875, 0.5428, 0.6875, 0.5188, 0.7188, 0.5187, 0.7188, 0.6391, 0.7188, 0.5428, 0.7188, 0.5187, 0.75, 0.5187, 0.375, 0.2714, 0.75, 0.5428, 0.75, 0.5187, 0.7812, 0.5187, 0.7812, 0.6391, 0.7812, 0.5428, 0.7812, 0.5187, 0.8125, 0.5188, 0.8125, 0.6391, 0.8125, 0.5428, 0.8125, 0.5188, 0.8438, 0.5188, 0.8438, 0.6391, 0.8438, 0.5428, 0.8438, 0.5188, 0.875, 0.5188, 0.875, 0.6391, 0.875, 0.5428, 0.875, 0.5188, 0.9062, 0.5188, 0.9062, 0.6391, 0.9062, 0.5428, 0.9062, 0.5188, 0.9375, 0.5188, 0.9375, 0.6391, 0.9375, 0.5428, 0.9375, 0.5188, 0.9688, 0.5187, 0.9688, 0.6391, 0.9688, 0.5428, 0.9688, 0.5187, 1.0, 0.5188, 1.0, 0.6391, 1.0, 0.5428, 1.0, 0.5188, 0.0625, 0.5428, 0.0625, 0.6342, 0.03125, 0.6343, 0.03125, 0.5428, 0.03125, 0.5428, 0.03125, 0.6343, 0.0, 0.6343, 0.0, 0.5428, 0.09375, 0.5428, 0.09375, 0.6342, 0.0625, 0.6343, 0.0625, 0.5428, 0.03125, 0.5428, 0.03125, 0.6343, 0.03125, 0.5428, 0.03125, 0.6391, 0.125, 0.5428, 0.125, 0.6342, 0.09375, 0.6342, 0.09375, 0.5428, 0.0625, 0.5428, 0.0625, 0.6343, 0.0625, 0.5428, 0.0625, 0.6391, 0.1562, 0.5428, 0.1562, 0.6342, 0.125, 0.6343, 0.125, 0.5428, 0.09375, 0.5428, 0.09375, 0.6342, 0.09375, 0.5428, 0.09375, 0.6391, 0.1875, 0.5428, 0.1875, 0.6342, 0.1562, 0.6342, 0.1562, 0.5428, 0.125, 0.5428, 0.125, 0.6343, 0.125, 0.5428, 0.125, 0.6391, 0.2188, 0.5428, 0.2188, 0.6342, 0.1875, 0.6343, 0.1875, 0.5428, 0.1562, 0.5428, 0.1562, 0.6342, 0.1562, 0.5428, 0.1562, 0.6391, 0.25, 0.5428, 0.25, 0.6342, 0.2188, 0.6342, 0.2188, 0.5428, 0.1875, 0.5428, 0.1875, 0.6343, 0.1875, 0.5428, 0.1875, 0.6391, 0.2812, 0.5428, 0.2812, 0.6342, 0.25, 0.6342, 0.25, 0.5428, 0.2188, 0.5428, 0.2188, 0.6342, 0.2188, 0.5428, 0.2188, 0.6391, 0.3125, 0.5428, 0.3125, 0.6342, 0.2812, 0.6343, 0.2812, 0.5428, 0.25, 0.5428, 0.25, 0.6342, 0.1406, 0.3882, 0.125, 0.2714, 0.3438, 0.5428, 0.3437, 0.6342, 0.3125, 0.6342, 0.3125, 0.5428, 0.2812, 0.5428, 0.2812, 0.6343, 0.2812, 0.5428, 0.2812, 0.6391, 0.375, 0.5428, 0.375, 0.6342, 0.3438, 0.6342, 0.3438, 0.5428, 0.3125, 0.5428, 0.3125, 0.6342, 0.3125, 0.5428, 0.3125, 0.6391, 0.4062, 0.5428, 0.4062, 0.6342, 0.375, 0.6343, 0.375, 0.5428, 0.3438, 0.5428, 0.3438, 0.6342, 0.3438, 0.5428, 0.3438, 0.6391, 0.4375, 0.5428, 0.4375, 0.6342, 0.4062, 0.6343, 0.4062, 0.5428, 0.375, 0.5428, 0.375, 0.6343, 0.375, 0.5428, 0.375, 0.6391, 0.4687, 0.5428, 0.4688, 0.6342, 0.4375, 0.6343, 0.4375, 0.5428, 0.4062, 0.5428, 0.4062, 0.6343, 0.4062, 0.5428, 0.4062, 0.6391, 0.5, 0.5428, 0.5, 0.6342, 0.4688, 0.6342, 0.4688, 0.5428, 0.4375, 0.5428, 0.4375, 0.6343, 0.4375, 0.5428, 0.4375, 0.6391, 0.5312, 0.5428, 0.5312, 0.6342, 0.5, 0.6343, 0.5, 0.5428, 0.4688, 0.5428, 0.4688, 0.6342, 0.4687, 0.5428, 0.4688, 0.6391, 0.5625, 0.5428, 0.5625, 0.6342, 0.5312, 0.6342, 0.5312, 0.5428, 0.5, 0.5428, 0.5, 0.6343, 0.2869, 0.3969, 0.25, 0.2714, 0.5938, 0.5428, 0.5937, 0.6342, 0.5625, 0.6342, 0.5625, 0.5428, 0.5312, 0.5428, 0.5312, 0.6342, 0.5312, 0.5428, 0.5312, 0.6391, 0.625, 0.5428, 0.625, 0.6342, 0.5938, 0.6343, 0.5938, 0.5428, 0.5625, 0.5428, 0.5625, 0.6342, 0.5625, 0.5428, 0.5625, 0.6391, 0.6562, 0.5428, 0.6562, 0.6342, 0.625, 0.6342, 0.625, 0.5428, 0.5938, 0.5428, 0.5938, 0.6343, 0.5938, 0.5428, 0.5938, 0.6391, 0.6875, 0.5428, 0.6875, 0.6342, 0.6562, 0.6343, 0.6562, 0.5428, 0.625, 0.5428, 0.625, 0.6342, 0.625, 0.5428, 0.625, 0.6391, 0.7188, 0.5428, 0.7188, 0.6342, 0.6875, 0.6342, 0.6875, 0.5428, 0.6562, 0.5428, 0.6562, 0.6343, 0.6562, 0.5428, 0.6562, 0.6391, 0.75, 0.5428, 0.75, 0.6342, 0.7188, 0.6342, 0.7188, 0.5428, 0.6875, 0.5428, 0.6875, 0.6342, 0.6875, 0.5428, 0.6875, 0.6391, 0.7812, 0.5428, 0.7812, 0.6342, 0.75, 0.6342, 0.75, 0.5428, 0.7188, 0.5428, 0.7188, 0.6342, 0.7188, 0.5428, 0.7188, 0.6391, 0.8125, 0.5428, 0.8125, 0.6342, 0.7812, 0.6342, 0.7812, 0.5428, 0.75, 0.5428, 0.75, 0.6342, 0.4396, 0.4065, 0.375, 0.2714, 0.8438, 0.5428, 0.8438, 0.6342, 0.8125, 0.6343, 0.8125, 0.5428, 0.7812, 0.5428, 0.7812, 0.6342, 0.7812, 0.5428, 0.7812, 0.6391, 0.875, 0.5428, 0.875, 0.6342, 0.8438, 0.6343, 0.8438, 0.5428, 0.8125, 0.5428, 0.8125, 0.6343, 0.8125, 0.5428, 0.8125, 0.6391, 0.9062, 0.5428, 0.9063, 0.6342, 0.875, 0.6343, 0.875, 0.5428, 0.8438, 0.5428, 0.8438, 0.6343, 0.8438, 0.5428, 0.8438, 0.6391, 0.9375, 0.5428, 0.9375, 0.6342, 0.9062, 0.6342, 0.9062, 0.5428, 0.875, 0.5428, 0.875, 0.6343, 0.875, 0.5428, 0.875, 0.6391, 0.9688, 0.5428, 0.9688, 0.6342, 0.9375, 0.6343, 0.9375, 0.5428, 0.9062, 0.5428, 0.9062, 0.6342, 0.9062, 0.5428, 0.9062, 0.6391, 1.0, 0.5428, 1.0, 0.6342, 0.9688, 0.6342, 0.9688, 0.5428, 0.9375, 0.5428, 0.9375, 0.6343, 0.9375, 0.5428, 0.9375, 0.6391, 0.9688, 0.5428, 0.9688, 0.6342, 0.9688, 0.5428, 0.9688, 0.6391, 0.03125, 0.6391, 0.03125, 0.5428, 0.03125, 0.6343, 0.03125, 0.5428, 0.0, 0.5428, 0.0, 0.6343, 0.0, 0.6391, 0.0, 0.6391, 0.0625, 0.6391, 0.0625, 0.5428, 0.0625, 0.6342, 0.0625, 0.5428, 0.09375, 0.6391, 0.09375, 0.5428, 0.09375, 0.6342, 0.09375, 0.5428, 0.125, 0.6391, 0.125, 0.5428, 0.125, 0.6342, 0.125, 0.5428, 0.1562, 0.6391, 0.1562, 0.5428, 0.1562, 0.6342, 0.1562, 0.5428, 0.1875, 0.6391, 0.1875, 0.5428, 0.1875, 0.6342, 0.1875, 0.5428, 0.2188, 0.6391, 0.2188, 0.5428, 0.2188, 0.6342, 0.2188, 0.5428, 0.125, 0.2714, 0.1406, 0.3882, 0.25, 0.6342, 0.25, 0.5428, 0.2812, 0.6391, 0.2812, 0.5428, 0.2812, 0.6342, 0.2812, 0.5428, 0.3125, 0.6391, 0.3125, 0.5428, 0.3125, 0.6342, 0.3125, 0.5428, 0.3438, 0.6391, 0.3438, 0.5428, 0.3437, 0.6342, 0.3438, 0.5428, 0.375, 0.6391, 0.375, 0.5428, 0.375, 0.6342, 0.375, 0.5428, 0.4062, 0.6391, 0.4062, 0.5428, 0.4062, 0.6342, 0.4062, 0.5428, 0.4375, 0.6391, 0.4375, 0.5428, 0.4375, 0.6342, 0.4375, 0.5428, 0.4688, 0.6391, 0.4687, 0.5428, 0.4688, 0.6342, 0.4687, 0.5428, 0.25, 0.2714, 0.2869, 0.3969, 0.5, 0.6342, 0.5, 0.5428, 0.5312, 0.6391, 0.5312, 0.5428, 0.5312, 0.6342, 0.5312, 0.5428, 0.5625, 0.6391, 0.5625, 0.5428, 0.5625, 0.6342, 0.5625, 0.5428, 0.5938, 0.6391, 0.5938, 0.5428, 0.5937, 0.6342, 0.5938, 0.5428, 0.625, 0.6391, 0.625, 0.5428, 0.625, 0.6342, 0.625, 0.5428, 0.6562, 0.6391, 0.6562, 0.5428, 0.6562, 0.6342, 0.6562, 0.5428, 0.6875, 0.6391, 0.6875, 0.5428, 0.6875, 0.6342, 0.6875, 0.5428, 0.7188, 0.6391, 0.7188, 0.5428, 0.7188, 0.6342, 0.7188, 0.5428, 0.375, 0.2714, 0.4396, 0.4065, 0.75, 0.6342, 0.75, 0.5428, 0.7812, 0.6391, 0.7812, 0.5428, 0.7812, 0.6342, 0.7812, 0.5428, 0.8125, 0.6391, 0.8125, 0.5428, 0.8125, 0.6342, 0.8125, 0.5428, 0.8438, 0.6391, 0.8438, 0.5428, 0.8438, 0.6342, 0.8438, 0.5428, 0.875, 0.6391, 0.875, 0.5428, 0.875, 0.6342, 0.875, 0.5428, 0.9062, 0.6391, 0.9062, 0.5428, 0.9063, 0.6342, 0.9062, 0.5428, 0.9375, 0.6391, 0.9375, 0.5428, 0.9375, 0.6342, 0.9375, 0.5428, 0.9688, 0.6391, 0.9688, 0.5428, 0.9688, 0.6342, 0.9688, 0.5428, 1.0, 0.6391, 1.0, 0.6571, 1.0, 0.6342, 1.0, 0.5428])
me_cylinder.use_remesh_fix_poles = True
me_cylinder.use_remesh_preserve_attributes = False
me_cylinder.use_mirror_vertex_groups = False
me_cylinder.update()
me_cone = bpy.data.meshes.new('Cone')
me_cone.from_pydata([(0.0, 1.0, -1.0), (0.1951, 0.9808, -1.0), (0.3827, 0.9239, -1.0), (0.5556, 0.8315, -1.0), (0.7071, 0.7071, -1.0), (0.8315, 0.5556, -1.0), (0.9239, 0.3827, -1.0), (0.9808, 0.1951, -1.0), (1.0, 7.55e-08, -1.0), (0.9808, -0.1951, -1.0), (0.9239, -0.3827, -1.0), (0.8315, -0.5556, -1.0), (0.7071, -0.7071, -1.0), (0.5556, -0.8315, -1.0), (0.3827, -0.9239, -1.0), (0.1951, -0.9808, -1.0), (-3.258e-07, -1.0, -1.0), (-0.1951, -0.9808, -1.0), (-0.3827, -0.9239, -1.0), (-0.5556, -0.8315, -1.0), (-0.7071, -0.7071, -1.0), (-0.8315, -0.5556, -1.0), (-0.9239, -0.3827, -1.0), (0.0, 0.0, 1.0), (-0.9808, -0.1951, -1.0), (-1.0, 9.656e-07, -1.0), (-0.9808, 0.1951, -1.0), (-0.9239, 0.3827, -1.0), (-0.8315, 0.5556, -1.0), (-0.7071, 0.7071, -1.0), (-0.5556, 0.8315, -1.0), (-0.3827, 0.9239, -1.0), (-0.1951, 0.9808, -1.0)], [], [(0, 23, 1), (1, 23, 2), (2, 23, 3), (3, 23, 4), (4, 23, 5), (5, 23, 6), (6, 23, 7), (7, 23, 8), (8, 23, 9), (9, 23, 10), (10, 23, 11), (11, 23, 12), (12, 23, 13), (13, 23, 14), (14, 23, 15), (15, 23, 16), (16, 23, 17), (17, 23, 18), (18, 23, 19), (19, 23, 20), (20, 23, 21), (21, 23, 22), (22, 23, 24), (24, 23, 25), (25, 23, 26), (26, 23, 27), (27, 23, 28), (28, 23, 29), (29, 23, 30), (30, 23, 31), (31, 23, 32), (32, 23, 0), (0, 1, 2, 3, 4, 5, 6, 7, 8, 9, 10, 11, 12, 13, 14, 15, 16, 17, 18, 19, 20, 21, 22, 24, 25, 26, 27, 28, 29, 30, 31, 32)])
_uv = me_cone.uv_layers.new(name='UVMap')
_uv.uv.foreach_set('vector', [0.25, 0.49, 0.25, 0.25, 0.2968, 0.4854, 0.2968, 0.4854, 0.25, 0.25, 0.3418, 0.4717, 0.3418, 0.4717, 0.25, 0.25, 0.3833, 0.4496, 0.3833, 0.4496, 0.25, 0.25, 0.4197, 0.4197, 0.4197, 0.4197, 0.25, 0.25, 0.4496, 0.3833, 0.4496, 0.3833, 0.25, 0.25, 0.4717, 0.3418, 0.4717, 0.3418, 0.25, 0.25, 0.4854, 0.2968, 0.4854, 0.2968, 0.25, 0.25, 0.49, 0.25, 0.49, 0.25, 0.25, 0.25, 0.4854, 0.2032, 0.4854, 0.2032, 0.25, 0.25, 0.4717, 0.1582, 0.4717, 0.1582, 0.25, 0.25, 0.4496, 0.1167, 0.4496, 0.1167, 0.25, 0.25, 0.4197, 0.08029, 0.4197, 0.08029, 0.25, 0.25, 0.3833, 0.05045, 0.3833, 0.05045, 0.25, 0.25, 0.3418, 0.02827, 0.3418, 0.02827, 0.25, 0.25, 0.2968, 0.01461, 0.2968, 0.01461, 0.25, 0.25, 0.25, 0.01, 0.25, 0.01, 0.25, 0.25, 0.2032, 0.01461, 0.2032, 0.01461, 0.25, 0.25, 0.1582, 0.02827, 0.1582, 0.02827, 0.25, 0.25, 0.1167, 0.05045, 0.1167, 0.05045, 0.25, 0.25, 0.08029, 0.08029, 0.08029, 0.08029, 0.25, 0.25, 0.05045, 0.1167, 0.05045, 0.1167, 0.25, 0.25, 0.02827, 0.1582, 0.02827, 0.1582, 0.25, 0.25, 0.01461, 0.2032, 0.01461, 0.2032, 0.25, 0.25, 0.01, 0.25, 0.01, 0.25, 0.25, 0.25, 0.01461, 0.2968, 0.01461, 0.2968, 0.25, 0.25, 0.02827, 0.3418, 0.02827, 0.3418, 0.25, 0.25, 0.05045, 0.3833, 0.05045, 0.3833, 0.25, 0.25, 0.08029, 0.4197, 0.08029, 0.4197, 0.25, 0.25, 0.1167, 0.4496, 0.1167, 0.4496, 0.25, 0.25, 0.1582, 0.4717, 0.1582, 0.4717, 0.25, 0.25, 0.2032, 0.4854, 0.2032, 0.4854, 0.25, 0.25, 0.25, 0.49, 0.75, 0.49, 0.7968, 0.4854, 0.8418, 0.4717, 0.8833, 0.4496, 0.9197, 0.4197, 0.9496, 0.3833, 0.9717, 0.3418, 0.9854, 0.2968, 0.99, 0.25, 0.9854, 0.2032, 0.9717, 0.1582, 0.9496, 0.1167, 0.9197, 0.08029, 0.8833, 0.05045, 0.8418, 0.02827, 0.7968, 0.01461, 0.75, 0.01, 0.7032, 0.01461, 0.6582, 0.02827, 0.6167, 0.05045, 0.5803, 0.08029, 0.5504, 0.1167, 0.5283, 0.1582, 0.5146, 0.2032, 0.51, 0.25, 0.5146, 0.2968, 0.5283, 0.3418, 0.5504, 0.3833, 0.5803, 0.4197, 0.6167, 0.4496, 0.6582, 0.4717, 0.7032, 0.4854])
me_cone.use_remesh_fix_poles = True
me_cone.use_remesh_preserve_attributes = False
me_cone.use_mirror_vertex_groups = False
me_cone.update()
me_cube_002 = bpy.data.meshes.new('Cube.002')
me_cube_002.from_pydata([(-0.9505, 0.6086, 1.059), (-0.3717, -0.0729, -1.057), (-0.08244, -1.246, 0.8963), (-0.6025, -0.3218, 0.2269), (-0.3536, -0.1792, 0.1379)], [], [(3, 4, 0), (1, 2, 3, 0), (1, 0, 4, 2), (2, 4, 3)])
_uv = me_cube_002.uv_layers.new(name='UVMap')
_uv.uv.foreach_set('vector', [0.375, 0.8755, 0.625, 0.8755, 0.375, 1.0, 0.375, 0.5, 0.375, 0.75, 0.2495, 0.75, 0.125, 0.75, 0.875, 0.5, 0.875, 0.75, 0.7505, 0.75, 0.625, 0.75, 0.625, 0.75, 0.625, 0.8755, 0.375, 0.8755])
me_cube_002.use_remesh_fix_poles = True
me_cube_002.use_remesh_preserve_attributes = False
me_cube_002.use_mirror_vertex_groups = False
me_cube_002.update()
me_cylinder_001 = bpy.data.meshes.new('Cylinder.001')
me_cylinder_001.from_pydata([(0.0, 1.0, -1.0), (0.0, 1.0, 1.0), (0.1951, 0.9808, -1.0), (0.1951, 0.9808, 1.0), (0.3827, 0.9239, -1.0), (0.3827, 0.9239, 1.0), (0.5556, 0.8315, -1.0), (0.5556, 0.8315, 1.0), (0.7071, 0.7071, -1.0), (0.7071, 0.7071, 1.0), (0.8315, 0.5556, -1.0), (0.8315, 0.5556, 1.0), (0.9239, 0.3827, -1.0), (0.9239, 0.3827, 1.0), (0.9808, 0.1951, -1.0), (0.9808, 0.1951, 1.0), (1.0, 7.55e-08, -1.0), (1.0, 7.55e-08, 1.0), (0.9808, -0.1951, -1.0), (0.9808, -0.1951, 1.0), (0.9239, -0.3827, -1.0), (0.9239, -0.3827, 1.0), (0.8315, -0.5556, -1.0), (0.8315, -0.5556, 1.0), (0.7071, -0.7071, -1.0), (0.7071, -0.7071, 1.0), (0.5556, -0.8315, -1.0), (0.5556, -0.8315, 1.0), (0.3827, -0.9239, -1.0), (0.3827, -0.9239, 1.0), (0.1951, -0.9808, -1.0), (0.1951, -0.9808, 1.0), (-3.258e-07, -1.0, -1.0), (-3.258e-07, -1.0, 1.0), (-0.1951, -0.9808, -1.0), (-0.1951, -0.9808, 1.0), (-0.3827, -0.9239, -1.0), (-0.3827, -0.9239, 1.0), (-0.5556, -0.8315, -1.0), (-0.5556, -0.8315, 1.0), (-0.7071, -0.7071, -1.0), (-0.7071, -0.7071, 1.0), (-0.8315, -0.5556, -1.0), (-0.8315, -0.5556, 1.0), (-0.9239, -0.3827, -1.0), (-0.9239, -0.3827, 1.0), (-0.9808, -0.1951, -1.0), (-0.9808, -0.1951, 1.0), (-1.0, 9.656e-07, -1.0), (-1.0, 9.656e-07, 1.0), (-0.9808, 0.1951, -1.0), (-0.9808, 0.1951, 1.0), (-0.9239, 0.3827, -1.0), (-0.9239, 0.3827, 1.0), (-0.8315, 0.5556, -1.0), (-0.8315, 0.5556, 1.0), (-0.7071, 0.7071, -1.0), (-0.7071, 0.7071, 1.0), (-0.5556, 0.8315, -1.0), (-0.5556, 0.8315, 1.0), (-0.3827, 0.9239, -1.0), (-0.3827, 0.9239, 1.0), (-0.1951, 0.9808, -1.0), (-0.1951, 0.9808, 1.0), (0.0, 1.0, -0.925), (0.1951, 0.9808, -0.925), (0.3827, 0.9239, -0.925), (0.5556, 0.8315, -0.925), (0.7071, 0.7071, -0.925), (0.8315, 0.5556, -0.925), (0.9239, 0.3827, -0.925), (0.9808, 0.1951, -0.925), (1.0, 7.55e-08, -0.925), (0.9808, -0.1951, -0.925), (0.9239, -0.3827, -0.925), (0.8315, -0.5556, -0.925), (0.7071, -0.7071, -0.925), (0.5556, -0.8315, -0.925), (0.3827, -0.9239, -0.925), (0.1951, -0.9808, -0.925), (-3.258e-07, -1.0, -0.925), (-0.1951, -0.9808, -0.925), (-0.3827, -0.9239, -0.925), (-0.5556, -0.8315, -0.925), (-0.7071, -0.7071, -0.925), (-0.8315, -0.5556, -0.925), (-0.9239, -0.3827, -0.925), (-0.9808, -0.1951, -0.925), (-1.0, 9.656e-07, -0.925), (-0.9808, 0.1951, -0.925), (-0.9239, 0.3827, -0.925), (-0.8315, 0.5556, -0.925), (-0.7071, 0.7071, -0.925), (-0.5556, 0.8315, -0.925), (-0.3827, 0.9239, -0.925), (-0.1951, 0.9808, -0.925), (0.0, 1.0, -0.925), (0.0, 1.0, -0.925), (0.0, 1.0, 1.0), (0.0, 1.0, 1.0), (0.1951, 0.9808, 1.0), (0.1951, 0.9808, 1.0), (0.1951, 0.9808, -0.925), (0.1951, 0.9808, -0.925), (0.3827, 0.9239, 1.0), (0.3827, 0.9239, 1.0), (0.3827, 0.9239, -0.925), (0.3827, 0.9239, -0.925), (0.5556, 0.8315, 1.0), (0.5556, 0.8315, 1.0), (0.5556, 0.8315, -0.925), (0.5556, 0.8315, -0.925), (0.7071, 0.7071, 1.0), (0.7071, 0.7071, 1.0), (0.7071, 0.7071, -0.925), (0.7071, 0.7071, -0.925), (0.8315, 0.5556, 1.0), (0.8315, 0.5556, 1.0), (0.8315, 0.5556, -0.925), (0.8315, 0.5556, -0.925), (0.9239, 0.3827, 1.0), (0.9239, 0.3827, 1.0), (0.9239, 0.3827, -0.925), (0.9239, 0.3827, -0.925), (0.9808, 0.1951, 1.0), (0.9808, 0.1951, 1.0), (0.9808, 0.1951, -0.925), (0.9808, 0.1951, -0.925), (1.0, 7.451e-08, 1.0), (1.0, 7.451e-08, 1.0), (2.667, 7.451e-08, -0.925), (1.0, 7.451e-08, -0.925), (0.9808, -0.1951, 1.0), (0.9808, -0.1951, 1.0), (0.9808, -0.1951, -0.925), (0.9808, -0.1951, -0.925), (0.9239, -0.3827, 1.0), (0.9239, -0.3827, 1.0), (0.9239, -0.3827, -0.925), (0.9239, -0.3827, -0.925), (0.8315, -0.5556, 1.0), (0.8315, -0.5556, 1.0), (0.8315, -0.5556, -0.925), (0.8315, -0.5556, -0.925), (0.7071, -0.7071, 1.0), (0.7071, -0.7071, 1.0), (0.7071, -0.7071, -0.925), (0.7071, -0.7071, -0.925), (0.5556, -0.8315, 1.0), (0.5556, -0.8315, 1.0), (0.5556, -0.8315, -0.925), (0.5556, -0.8315, -0.925), (0.3827, -0.9239, 1.0), (0.3827, -0.9239, 1.0), (0.3827, -0.9239, -0.925), (0.3827, -0.9239, -0.925), (0.1951, -0.9808, 1.0), (0.1951, -0.9808, 1.0), (0.1951, -0.9808, -0.925), (0.1951, -0.9808, -0.925), (-3.278e-07, -1.0, 1.0), (-3.278e-07, -1.0, 1.0), (-3.278e-07, -2.667, -0.925), (-3.278e-07, -1.0, -0.925), (-0.1951, -0.9808, 1.0), (-0.1951, -0.9808, 1.0), (-0.1951, -0.9808, -0.925), (-0.1951, -0.9808, -0.925), (-0.3827, -0.9239, 1.0), (-0.3827, -0.9239, 1.0), (-0.3827, -0.9239, -0.925), (-0.3827, -0.9239, -0.925), (-0.5556, -0.8315, 1.0), (-0.5556, -0.8315, 1.0), (-0.5556, -0.8315, -0.925), (-0.5556, -0.8315, -0.925), (-0.7071, -0.7071, 1.0), (-0.7071, -0.7071, 1.0), (-0.7071, -0.7071, -0.925), (-0.7071, -0.7071, -0.925), (-0.8315, -0.5556, 1.0), (-0.8315, -0.5556, 1.0), (-0.8315, -0.5556, -0.925), (-0.8315, -0.5556, -0.925), (-0.9239, -0.3827, 1.0), (-0.9239, -0.3827, 1.0), (-0.9239, -0.3827, -0.925), (-0.9239, -0.3827, -0.925), (-0.9808, -0.1951, 1.0), (-0.9808, -0.1951, 1.0), (-0.9808, -0.1951, -0.925), (-0.9808, -0.1951, -0.925), (-1.0, 9.686e-07, 1.0), (-1.0, 9.686e-07, 1.0), (-2.667, 9.686e-07, -0.925), (-1.0, 9.686e-07, -0.925), (-0.9808, 0.1951, 1.0), (-0.9808, 0.1951, 1.0), (-0.9808, 0.1951, -0.925), (-0.9808, 0.1951, -0.925), (-0.9239, 0.3827, 1.0), (-0.9239, 0.3827, 1.0), (-0.9239, 0.3827, -0.925), (-0.9239, 0.3827, -0.925), (-0.8315, 0.5556, 1.0), (-0.8315, 0.5556, 1.0), (-0.8315, 0.5556, -0.925), (-0.8315, 0.5556, -0.925), (-0.7071, 0.7071, 1.0), (-0.7071, 0.7071, 1.0), (-0.7071, 0.7071, -0.925), (-0.7071, 0.7071, -0.925), (-0.5556, 0.8315, 1.0), (-0.5556, 0.8315, 1.0), (-0.5556, 0.8315, -0.925), (-0.5556, 0.8315, -0.925), (-0.3827, 0.9239, 1.0), (-0.3827, 0.9239, 1.0), (-0.3827, 0.9239, -0.925), (-0.3827, 0.9239, -0.925), (-0.1951, 0.9808, 1.0), (-0.1951, 0.9808, 1.0), (-0.1951, 2.647, -0.925), (-0.1951, 0.9808, -0.925), (0.0, 1.0, -0.8288), (0.1951, 0.9808, -0.8288), (0.3827, 0.9239, -0.8288), (0.5556, 0.8315, -0.8288), (0.7071, 0.7071, -0.8288), (0.8315, 0.5556, -0.8288), (0.9239, 0.3827, -0.8288), (0.9808, 0.1951, -0.8288), (1.0, 7.55e-08, -0.8288), (0.9808, -0.1951, -0.8288), (0.9239, -0.3827, -0.8288), (0.8315, -0.5556, -0.8288), (0.7071, -0.7071, -0.8288), (0.5556, -0.8315, -0.8288), (0.3827, -0.9239, -0.8288), (0.1951, -0.9808, -0.8288), (-3.258e-07, -1.0, -0.8288), (-0.1951, -0.9808, -0.8288), (-0.3827, -0.9239, -0.8288), (-0.5556, -0.8315, -0.8288), (-0.7071, -0.7071, -0.8288), (-0.8315, -0.5556, -0.8288), (-0.9239, -0.3827, -0.8288), (-0.9808, -0.1951, -0.8288), (-1.0, 9.656e-07, -0.8288), (-0.9808, 0.1951, -0.8288), (-0.9239, 0.3827, -0.8288), (-0.8315, 0.5556, -0.8288), (-0.7071, 0.7071, -0.8288), (-0.5556, 0.8315, -0.8288), (-0.3827, 0.9239, -0.8288), (-0.1951, 0.9808, -0.8288), (0.0, 1.0, -0.8288), (0.0, 1.0, -0.8288), (0.1951, 0.9808, -0.8288), (0.1951, 0.9808, -0.8288), (0.3827, 0.9239, -0.8288), (0.3827, 0.9239, -0.8288), (0.5556, 0.8315, -0.8288), (0.5556, 0.8315, -0.8288), (0.7071, 0.7071, -0.8288), (0.7071, 0.7071, -0.8288), (0.8315, 0.5556, -0.8288), (0.8315, 0.5556, -0.8288), (0.9239, 0.3827, -0.8288), (0.9239, 0.3827, -0.8288), (0.9808, 0.1951, -0.8288), (0.9808, 0.1951, -0.8288), (2.667, 7.451e-08, -0.8288), (1.0, 7.451e-08, -0.8288), (0.9808, -0.1951, -0.8288), (0.9808, -0.1951, -0.8288), (0.9239, -0.3827, -0.8288), (0.9239, -0.3827, -0.8288), (0.8315, -0.5556, -0.8288), (0.8315, -0.5556, -0.8288), (0.7071, -0.7071, -0.8288), (0.7071, -0.7071, -0.8288), (0.5556, -0.8315, -0.8288), (0.5556, -0.8315, -0.8288), (0.3827, -0.9239, -0.8288), (0.3827, -0.9239, -0.8288), (0.1951, -0.9808, -0.8288), (0.1951, -0.9808, -0.8288), (-3.278e-07, -2.667, -0.8288), (-3.278e-07, -1.0, -0.8288), (-0.1951, -0.9808, -0.8288), (-0.1951, -0.9808, -0.8288), (-0.3827, -0.9239, -0.8288), (-0.3827, -0.9239, -0.8288), (-0.5556, -0.8315, -0.8288), (-0.5556, -0.8315, -0.8288), (-0.7071, -0.7071, -0.8288), (-0.7071, -0.7071, -0.8288), (-0.8315, -0.5556, -0.8288), (-0.8315, -0.5556, -0.8288), (-0.9239, -0.3827, -0.8288), (-0.9239, -0.3827, -0.8288), (-0.9808, -0.1951, -0.8288), (-0.9808, -0.1951, -0.8288), (-2.667, 9.686e-07, -0.8288), (-1.0, 9.686e-07, -0.8288), (-0.9808, 0.1951, -0.8288), (-0.9808, 0.1951, -0.8288), (-0.9239, 0.3827, -0.8288), (-0.9239, 0.3827, -0.8288), (-0.8315, 0.5556, -0.8288), (-0.8315, 0.5556, -0.8288), (-0.7071, 0.7071, -0.8288), (-0.7071, 0.7071, -0.8288), (-0.5556, 0.8315, -0.8288), (-0.5556, 0.8315, -0.8288), (-0.3827, 0.9239, -0.8288), (-0.3827, 0.9239, -0.8288), (-0.1951, 2.647, -0.8288), (-0.1951, 0.9808, -0.8288), (0.0, 1.0, -0.463), (0.0, 1.0, -0.463), (0.1951, 0.9808, -0.463), (0.3827, 0.9239, -0.463), (0.5556, 0.8315, -0.463), (0.7071, 0.7071, -0.463), (0.8315, 0.5556, -0.463), (0.9239, 0.3827, -0.463), (0.9808, 0.1951, -0.463), (1.0, 7.451e-08, -0.463), (0.9808, -0.1951, -0.463), (0.9239, -0.3827, -0.463), (0.8315, -0.5556, -0.463), (0.7071, -0.7071, -0.463), (0.5556, -0.8315, -0.463), (0.3827, -0.9239, -0.463), (0.1951, -0.9808, -0.463), (-3.278e-07, -1.0, -0.463), (-0.1951, -0.9808, -0.463), (-0.3827, -0.9239, -0.463), (-0.5556, -0.8315, -0.463), (-0.7071, -0.7071, -0.463), (-0.8315, -0.5556, -0.463), (-0.9239, -0.3827, -0.463), (-0.9808, -0.1951, -0.463), (-1.0, 9.686e-07, -0.463), (-0.9808, 0.1951, -0.463), (-0.9239, 0.3827, -0.463), (-0.8315, 0.5556, -0.463), (-0.7071, 0.7071, -0.463), (-0.5556, 0.8315, -0.463), (-0.3827, 0.9239, -0.463), (-0.1951, 0.9808, -0.463), (0.1951, 0.9808, -0.463), (0.3827, 0.9239, -0.463), (0.5556, 0.8315, -0.463), (0.7071, 0.7071, -0.463), (0.8315, 0.5556, -0.463), (0.9239, 0.3827, -0.463), (0.9808, 0.1951, -0.463), (1.0, 7.55e-08, -0.463), (0.9808, -0.1951, -0.463), (0.9239, -0.3827, -0.463), (0.8315, -0.5556, -0.463), (0.7071, -0.7071, -0.463), (0.5556, -0.8315, -0.463), (0.3827, -0.9239, -0.463), (0.1951, -0.9808, -0.463), (-3.258e-07, -1.0, -0.463), (-0.1951, -0.9808, -0.463), (-0.3827, -0.9239, -0.463), (-0.5556, -0.8315, -0.463), (-0.7071, -0.7071, -0.463), (-0.8315, -0.5556, -0.463), (-0.9239, -0.3827, -0.463), (-0.9808, -0.1951, -0.463), (-1.0, 9.656e-07, -0.463), (-0.9808, 0.1951, -0.463), (-0.9239, 0.3827, -0.463), (-0.8315, 0.5556, -0.463), (-0.7071, 0.7071, -0.463), (-0.5556, 0.8315, -0.463), (-0.3827, 0.9239, -0.463), (-0.1951, 0.9808, -0.463), (0.0, 1.0, -0.463), (0.1951, 0.9808, -0.463), (0.3827, 0.9239, -0.463), (0.5556, 0.8315, -0.463), (0.7071, 0.7071, -0.463), (0.8315, 0.5556, -0.463), (0.9239, 0.3827, -0.463), (0.9808, 0.1951, -0.463), (1.0, 7.451e-08, -0.463), (0.9808, -0.1951, -0.463), (0.9239, -0.3827, -0.463), (0.8315, -0.5556, -0.463), (0.7071, -0.7071, -0.463), (0.5556, -0.8315, -0.463), (0.3827, -0.9239, -0.463), (0.1951, -0.9808, -0.463), (-3.278e-07, -1.0, -0.463), (-0.1951, -0.9808, -0.463), (-0.3827, -0.9239, -0.463), (-0.5556, -0.8315, -0.463), (-0.7071, -0.7071, -0.463), (-0.8315, -0.5556, -0.463), (-0.9239, -0.3827, -0.463), (-0.9808, -0.1951, -0.463), (-1.0, 9.686e-07, -0.463), (-0.9808, 0.1951, -0.463), (-0.9239, 0.3827, -0.463), (-0.8315, 0.5556, -0.463), (-0.7071, 0.7071, -0.463), (-0.5556, 0.8315, -0.463), (-0.3827, 0.9239, -0.463), (-0.1951, 0.9808, -0.463)], [], [(320, 1, 98, 321), (353, 3, 100, 322), (354, 5, 104, 323), (355, 7, 108, 324), (356, 9, 112, 325), (357, 11, 116, 326), (358, 13, 120, 327), (359, 15, 124, 328), (360, 17, 128, 329), (361, 19, 132, 330), (362, 21, 136, 331), (363, 23, 140, 332), (364, 25, 144, 333), (365, 27, 148, 334), (366, 29, 152, 335), (367, 31, 156, 336), (368, 33, 160, 337), (369, 35, 164, 338), (370, 37, 168, 339), (371, 39, 172, 340), (372, 41, 176, 341), (373, 43, 180, 342), (374, 45, 184, 343), (375, 47, 188, 344), (376, 49, 192, 345), (377, 51, 196, 346), (378, 53, 200, 347), (379, 55, 204, 348), (380, 57, 208, 349), (3, 101, 98, 1, 99, 220, 63, 221, 216, 61, 217, 212, 59, 213, 208, 57, 209, 204, 55, 205, 200, 53, 201, 196, 51, 197, 192, 49, 193, 188, 47, 189, 184, 45, 185, 180, 43, 181, 176, 41, 177, 172, 39, 173, 168, 37, 169, 164, 35, 165, 160, 33, 161, 156, 31, 157, 152, 29, 153, 148, 27, 149, 144, 25, 145, 140, 23, 141, 136, 21, 137, 132, 19, 133, 128, 17, 129, 124, 15, 125, 120, 13, 121, 116, 11, 117, 112, 9, 113, 108, 7, 109, 104, 5, 105, 100), (381, 59, 212, 350), (382, 61, 216, 351), (0, 2, 4, 6, 8, 10, 12, 14, 16, 18, 20, 22, 24, 26, 28, 30, 32, 34, 36, 38, 40, 42, 44, 46, 48, 50, 52, 54, 56, 58, 60, 62), (384, 99, 1, 320), (62, 95, 222, 96, 64, 0), (60, 94, 218, 223, 95, 62), (58, 93, 214, 219, 94, 60), (56, 92, 210, 215, 93, 58), (54, 91, 206, 211, 92, 56), (52, 90, 202, 207, 91, 54), (50, 89, 198, 203, 90, 52), (48, 88, 194, 199, 89, 50), (46, 87, 190, 195, 88, 48), (44, 86, 186, 191, 87, 46), (42, 85, 182, 187, 86, 44), (40, 84, 178, 183, 85, 42), (38, 83, 174, 179, 84, 40), (36, 82, 170, 175, 83, 38), (34, 81, 166, 171, 82, 36), (32, 80, 162, 167, 81, 34), (30, 79, 158, 163, 80, 32), (28, 78, 154, 159, 79, 30), (26, 77, 150, 155, 78, 28), (24, 76, 146, 151, 77, 26), (22, 75, 142, 147, 76, 24), (20, 74, 138, 143, 75, 22), (18, 73, 134, 139, 74, 20), (16, 72, 130, 135, 73, 18), (14, 71, 126, 131, 72, 16), (12, 70, 122, 127, 71, 14), (10, 69, 118, 123, 70, 12), (8, 68, 114, 119, 69, 10), (6, 67, 110, 115, 68, 8), (4, 66, 106, 111, 67, 6), (2, 65, 102, 107, 66, 4), (0, 64, 97, 103, 65, 2), (383, 63, 220, 352), (385, 101, 3, 353), (386, 105, 5, 354), (321, 98, 101, 385), (387, 109, 7, 355), (322, 100, 105, 386), (388, 113, 9, 356), (323, 104, 109, 387), (389, 117, 11, 357), (324, 108, 113, 388), (390, 121, 13, 358), (325, 112, 117, 389), (391, 125, 15, 359), (326, 116, 121, 390), (392, 129, 17, 360), (327, 120, 125, 391), (393, 133, 19, 361), (328, 124, 129, 392), (394, 137, 21, 362), (329, 128, 133, 393), (395, 141, 23, 363), (330, 132, 137, 394), (396, 145, 25, 364), (331, 136, 141, 395), (397, 149, 27, 365), (332, 140, 145, 396), (398, 153, 29, 366), (333, 144, 149, 397), (399, 157, 31, 367), (334, 148, 153, 398), (400, 161, 33, 368), (335, 152, 157, 399), (401, 165, 35, 369), (336, 156, 161, 400), (402, 169, 37, 370), (337, 160, 165, 401), (403, 173, 39, 371), (338, 164, 169, 402), (404, 177, 41, 372), (339, 168, 173, 403), (405, 181, 43, 373), (340, 172, 177, 404), (406, 185, 45, 374), (341, 176, 181, 405), (407, 189, 47, 375), (342, 180, 185, 406), (408, 193, 49, 376), (343, 184, 189, 407), (409, 197, 51, 377), (344, 188, 193, 408), (410, 201, 53, 378), (345, 192, 197, 409), (411, 205, 55, 379), (346, 196, 201, 410), (412, 209, 57, 380), (347, 200, 205, 411), (413, 213, 59, 381), (348, 204, 209, 412), (414, 217, 61, 382), (349, 208, 213, 413), (415, 221, 63, 383), (350, 212, 217, 414), (352, 220, 99, 384), (351, 216, 221, 415), (218, 316, 319, 223), (222, 318, 256, 96), (214, 314, 317, 219), (223, 319, 255, 95), (210, 312, 315, 215), (219, 317, 254, 94), (206, 310, 313, 211), (215, 315, 253, 93), (202, 308, 311, 207), (211, 313, 252, 92), (198, 306, 309, 203), (207, 311, 251, 91), (194, 304, 307, 199), (203, 309, 250, 90), (190, 302, 305, 195), (199, 307, 249, 89), (186, 300, 303, 191), (195, 305, 248, 88), (182, 298, 301, 187), (191, 303, 247, 87), (178, 296, 299, 183), (187, 301, 246, 86), (174, 294, 297, 179), (183, 299, 245, 85), (170, 292, 295, 175), (179, 297, 244, 84), (166, 290, 293, 171), (175, 295, 243, 83), (162, 288, 291, 167), (171, 293, 242, 82), (158, 286, 289, 163), (167, 291, 241, 81), (154, 284, 287, 159), (163, 289, 240, 80), (150, 282, 285, 155), (159, 287, 239, 79), (146, 280, 283, 151), (155, 285, 238, 78), (142, 278, 281, 147), (151, 283, 237, 77), (138, 276, 279, 143), (147, 281, 236, 76), (134, 274, 277, 139), (143, 279, 235, 75), (130, 272, 275, 135), (139, 277, 234, 74), (126, 270, 273, 131), (135, 275, 233, 73), (122, 268, 271, 127), (131, 273, 232, 72), (118, 266, 269, 123), (127, 271, 231, 71), (114, 264, 267, 119), (123, 269, 230, 70), (110, 262, 265, 115), (119, 267, 229, 69), (106, 260, 263, 111), (115, 265, 228, 68), (102, 258, 261, 107), (111, 263, 227, 67), (97, 257, 259, 103), (107, 261, 226, 66), (103, 259, 225, 65), (95, 255, 318, 222), (96, 256, 224, 64), (94, 254, 316, 218), (93, 253, 314, 214), (92, 252, 312, 210), (91, 251, 310, 206), (90, 250, 308, 202), (89, 249, 306, 198), (88, 248, 304, 194), (87, 247, 302, 190), (86, 246, 300, 186), (85, 245, 298, 182), (84, 244, 296, 178), (83, 243, 294, 174), (82, 242, 292, 170), (81, 241, 290, 166), (80, 240, 288, 162), (79, 239, 286, 158), (78, 238, 284, 154), (77, 237, 282, 150), (76, 236, 280, 146), (75, 235, 278, 142), (74, 234, 276, 138), (73, 233, 274, 134), (72, 232, 272, 130), (71, 231, 270, 126), (70, 230, 268, 122), (69, 229, 266, 118), (68, 228, 264, 114), (67, 227, 262, 110), (66, 226, 260, 106), (65, 225, 258, 102), (64, 224, 257, 97), (316, 351, 415, 319), (318, 352, 384, 256), (314, 350, 414, 317), (319, 415, 383, 255), (312, 349, 413, 315), (317, 414, 382, 254), (310, 348, 412, 313), (315, 413, 381, 253), (308, 347, 411, 311), (313, 412, 380, 252), (306, 346, 410, 309), (311, 411, 379, 251), (304, 345, 409, 307), (309, 410, 378, 250), (302, 344, 408, 305), (307, 409, 377, 249), (300, 343, 407, 303), (305, 408, 376, 248), (298, 342, 406, 301), (303, 407, 375, 247), (296, 341, 405, 299), (301, 406, 374, 246), (294, 340, 404, 297), (299, 405, 373, 245), (292, 339, 403, 295), (297, 404, 372, 244), (290, 338, 402, 293), (295, 403, 371, 243), (288, 337, 401, 291), (293, 402, 370, 242), (286, 336, 400, 289), (291, 401, 369, 241), (284, 335, 399, 287), (289, 400, 368, 240), (282, 334, 398, 285), (287, 399, 367, 239), (280, 333, 397, 283), (285, 398, 366, 238), (278, 332, 396, 281), (283, 397, 365, 237), (276, 331, 395, 279), (281, 396, 364, 236), (274, 330, 394, 277), (279, 395, 363, 235), (272, 329, 393, 275), (277, 394, 362, 234), (270, 328, 392, 273), (275, 393, 361, 233), (268, 327, 391, 271), (273, 392, 360, 232), (266, 326, 390, 269), (271, 391, 359, 231), (264, 325, 389, 267), (269, 390, 358, 230), (262, 324, 388, 265), (267, 389, 357, 229), (260, 323, 387, 263), (265, 388, 356, 228), (258, 322, 386, 261), (263, 387, 355, 227), (257, 321, 385, 259), (261, 386, 354, 226), (259, 385, 353, 225), (255, 383, 352, 318), (256, 384, 320, 224), (254, 382, 351, 316), (253, 381, 350, 314), (252, 380, 349, 312), (251, 379, 348, 310), (250, 378, 347, 308), (249, 377, 346, 306), (248, 376, 345, 304), (247, 375, 344, 302), (246, 374, 343, 300), (245, 373, 342, 298), (244, 372, 341, 296), (243, 371, 340, 294), (242, 370, 339, 292), (241, 369, 338, 290), (240, 368, 337, 288), (239, 367, 336, 286), (238, 366, 335, 284), (237, 365, 334, 282), (236, 364, 333, 280), (235, 363, 332, 278), (234, 362, 331, 276), (233, 361, 330, 274), (232, 360, 329, 272), (231, 359, 328, 270), (230, 358, 327, 268), (229, 357, 326, 266), (228, 356, 325, 264), (227, 355, 324, 262), (226, 354, 323, 260), (225, 353, 322, 258), (224, 320, 321, 257)])
_uv = me_cylinder_001.uv_layers.new(name='UVMap')
_uv.uv.foreach_set('vector', [1.0, 0.6571, 1.0, 1.0, 1.0, 1.0, 1.0, 0.6342, 0.9688, 0.5428, 0.9688, 1.0, 0.9688, 1.0, 0.9688, 0.6342, 0.9375, 0.5428, 0.9375, 1.0, 0.9375, 1.0, 0.9375, 0.6342, 0.9062, 0.5428, 0.9062, 1.0, 0.9062, 1.0, 0.9063, 0.6342, 0.875, 0.5428, 0.875, 1.0, 0.875, 1.0, 0.875, 0.6342, 0.8438, 0.5428, 0.8438, 1.0, 0.8438, 1.0, 0.8438, 0.6342, 0.8125, 0.5428, 0.8125, 1.0, 0.8125, 1.0, 0.8125, 0.6342, 0.7812, 0.5428, 0.7812, 1.0, 0.7812, 1.0, 0.7812, 0.6342, 0.4396, 0.4065, 0.75, 1.0, 0.75, 1.0, 0.75, 0.6342, 0.7188, 0.5428, 0.7188, 1.0, 0.7188, 1.0, 0.7188, 0.6342, 0.6875, 0.5428, 0.6875, 1.0, 0.6875, 1.0, 0.6875, 0.6342, 0.6562, 0.5428, 0.6562, 1.0, 0.6562, 1.0, 0.6562, 0.6342, 0.625, 0.5428, 0.625, 1.0, 0.625, 1.0, 0.625, 0.6342, 0.5938, 0.5428, 0.5938, 1.0, 0.5938, 1.0, 0.5937, 0.6342, 0.5625, 0.5428, 0.5625, 1.0, 0.5625, 1.0, 0.5625, 0.6342, 0.5312, 0.5428, 0.5312, 1.0, 0.5312, 1.0, 0.5312, 0.6342, 0.2869, 0.3969, 0.5, 1.0, 0.5, 1.0, 0.5, 0.6342, 0.4687, 0.5428, 0.4688, 1.0, 0.4688, 1.0, 0.4688, 0.6342, 0.4375, 0.5428, 0.4375, 1.0, 0.4375, 1.0, 0.4375, 0.6342, 0.4062, 0.5428, 0.4062, 1.0, 0.4062, 1.0, 0.4062, 0.6342, 0.375, 0.5428, 0.375, 1.0, 0.375, 1.0, 0.375, 0.6342, 0.3438, 0.5428, 0.3438, 1.0, 0.3438, 1.0, 0.3437, 0.6342, 0.3125, 0.5428, 0.3125, 1.0, 0.3125, 1.0, 0.3125, 0.6342, 0.2812, 0.5428, 0.2812, 1.0, 0.2812, 1.0, 0.2812, 0.6342, 0.1406, 0.3882, 0.25, 1.0, 0.25, 1.0, 0.25, 0.6342, 0.2188, 0.5428, 0.2188, 1.0, 0.2188, 1.0, 0.2188, 0.6342, 0.1875, 0.5428, 0.1875, 1.0, 0.1875, 1.0, 0.1875, 0.6342, 0.1562, 0.5428, 0.1562, 1.0, 0.1562, 1.0, 0.1562, 0.6342, 0.125, 0.5428, 0.125, 1.0, 0.125, 1.0, 0.125, 0.6342, 0.2968, 0.4854, 0.2968, 0.4854, 0.25, 0.49, 0.25, 0.49, 0.25, 0.49, 0.2032, 0.4854, 0.2032, 0.4854, 0.2032, 0.4854, 0.1582, 0.4717, 0.1582, 0.4717, 0.1582, 0.4717, 0.1167, 0.4496, 0.1167, 0.4496, 0.1167, 0.4496, 0.08029, 0.4197, 0.08029, 0.4197, 0.08029, 0.4197, 0.05045, 0.3833, 0.05045, 0.3833, 0.05045, 0.3833, 0.02827, 0.3418, 0.02827, 0.3418, 0.02827, 0.3418, 0.01461, 0.2968, 0.01461, 0.2968, 0.01461, 0.2968, 0.01, 0.25, 0.01, 0.25, 0.01, 0.25, 0.01461, 0.2032, 0.01461, 0.2032, 0.01461, 0.2032, 0.02827, 0.1582, 0.02827, 0.1582, 0.02827, 0.1582, 0.05045, 0.1167, 0.05045, 0.1167, 0.05045, 0.1167, 0.08029, 0.08029, 0.08029, 0.08029, 0.08029, 0.08029, 0.1167, 0.05045, 0.1167, 0.05045, 0.1167, 0.05045, 0.1582, 0.02827, 0.1582, 0.02827, 0.1582, 0.02827, 0.2032, 0.01461, 0.2032, 0.01461, 0.2032, 0.01461, 0.25, 0.01, 0.25, 0.01, 0.25, 0.01, 0.2968, 0.01461, 0.2968, 0.01461, 0.2968, 0.01461, 0.3418, 0.02827, 0.3418, 0.02827, 0.3418, 0.02827, 0.3833, 0.05045, 0.3833, 0.05045, 0.3833, 0.05045, 0.4197, 0.08029, 0.4197, 0.08029, 0.4197, 0.08029, 0.4496, 0.1167, 0.4496, 0.1167, 0.4496, 0.1167, 0.4717, 0.1582, 0.4717, 0.1582, 0.4717, 0.1582, 0.4854, 0.2032, 0.4854, 0.2032, 0.4854, 0.2032, 0.49, 0.25, 0.49, 0.25, 0.49, 0.25, 0.4854, 0.2968, 0.4854, 0.2968, 0.4854, 0.2968, 0.4717, 0.3418, 0.4717, 0.3418, 0.4717, 0.3418, 0.4496, 0.3833, 0.4496, 0.3833, 0.4496, 0.3833, 0.4197, 0.4197, 0.4197, 0.4197, 0.4197, 0.4197, 0.3833, 0.4496, 0.3833, 0.4496, 0.3833, 0.4496, 0.3418, 0.4717, 0.3418, 0.4717, 0.3418, 0.4717, 0.2968, 0.4854, 0.09375, 0.5428, 0.09375, 1.0, 0.09375, 1.0, 0.09375, 0.6342, 0.0625, 0.5428, 0.0625, 1.0, 0.0625, 1.0, 0.0625, 0.6342, 0.75, 0.49, 0.7968, 0.4854, 0.8418, 0.4717, 0.8833, 0.4496, 0.9197, 0.4197, 0.9496, 0.3833, 0.9717, 0.3418, 0.9854, 0.2968, 0.99, 0.25, 0.9854, 0.2032, 0.9717, 0.1582, 0.9496, 0.1167, 0.9197, 0.08029, 0.8833, 0.05045, 0.8418, 0.02827, 0.7968, 0.01461, 0.75, 0.01, 0.7032, 0.01461, 0.6582, 0.02827, 0.6167, 0.05045, 0.5803, 0.08029, 0.5504, 0.1167, 0.5283, 0.1582, 0.5146, 0.2032, 0.51, 0.25, 0.5146, 0.2968, 0.5283, 0.3418, 0.5504, 0.3833, 0.5803, 0.4197, 0.6167, 0.4496, 0.6582, 0.4717, 0.7032, 0.4854, 0.0, 0.6343, 0.0, 1.0, 0.0, 1.0, 0.0, 0.6391, 0.03125, 0.5, 0.03125, 0.5188, 0.03125, 0.5188, 0.0, 0.5188, 0.0, 0.5188, 0.0, 0.5, 0.0625, 0.5, 0.0625, 0.5188, 0.0625, 0.5188, 0.03125, 0.5188, 0.03125, 0.5188, 0.03125, 0.5, 0.09375, 0.5, 0.09375, 0.5187, 0.09375, 0.5187, 0.0625, 0.5188, 0.0625, 0.5188, 0.0625, 0.5, 0.125, 0.5, 0.125, 0.5188, 0.125, 0.5188, 0.09375, 0.5187, 0.09375, 0.5187, 0.09375, 0.5, 0.1562, 0.5, 0.1562, 0.5188, 0.1562, 0.5188, 0.125, 0.5188, 0.125, 0.5188, 0.125, 0.5, 0.1875, 0.5, 0.1875, 0.5188, 0.1875, 0.5188, 0.1562, 0.5188, 0.1562, 0.5188, 0.1562, 0.5, 0.2188, 0.5, 0.2188, 0.5188, 0.2188, 0.5188, 0.1875, 0.5188, 0.1875, 0.5188, 0.1875, 0.5, 0.25, 0.5, 0.25, 0.5188, 0.25, 0.5187, 0.2188, 0.5188, 0.2188, 0.5188, 0.2188, 0.5, 0.2812, 0.5, 0.2812, 0.5188, 0.2812, 0.5188, 0.25, 0.5187, 0.25, 0.5188, 0.25, 0.5, 0.3125, 0.5, 0.3125, 0.5187, 0.3125, 0.5187, 0.2812, 0.5188, 0.2812, 0.5188, 0.2812, 0.5, 0.3438, 0.5, 0.3438, 0.5187, 0.3438, 0.5187, 0.3125, 0.5187, 0.3125, 0.5187, 0.3125, 0.5, 0.375, 0.5, 0.375, 0.5188, 0.375, 0.5188, 0.3438, 0.5187, 0.3438, 0.5187, 0.3438, 0.5, 0.4062, 0.5, 0.4062, 0.5188, 0.4062, 0.5188, 0.375, 0.5188, 0.375, 0.5188, 0.375, 0.5, 0.4375, 0.5, 0.4375, 0.5188, 0.4375, 0.5188, 0.4062, 0.5188, 0.4062, 0.5188, 0.4062, 0.5, 0.4688, 0.5, 0.4687, 0.5187, 0.4687, 0.5187, 0.4375, 0.5188, 0.4375, 0.5188, 0.4375, 0.5, 0.5, 0.5, 0.5, 0.5188, 0.5, 0.5188, 0.4687, 0.5187, 0.4687, 0.5187, 0.4688, 0.5, 0.5312, 0.5, 0.5312, 0.5187, 0.5312, 0.5187, 0.5, 0.5188, 0.5, 0.5188, 0.5, 0.5, 0.5625, 0.5, 0.5625, 0.5187, 0.5625, 0.5187, 0.5312, 0.5187, 0.5312, 0.5187, 0.5312, 0.5, 0.5938, 0.5, 0.5938, 0.5188, 0.5938, 0.5188, 0.5625, 0.5187, 0.5625, 0.5187, 0.5625, 0.5, 0.625, 0.5, 0.625, 0.5187, 0.625, 0.5187, 0.5938, 0.5188, 0.5938, 0.5188, 0.5938, 0.5, 0.6562, 0.5, 0.6562, 0.5188, 0.6562, 0.5188, 0.625, 0.5187, 0.625, 0.5187, 0.625, 0.5, 0.6875, 0.5, 0.6875, 0.5188, 0.6875, 0.5188, 0.6562, 0.5188, 0.6562, 0.5188, 0.6562, 0.5, 0.7188, 0.5, 0.7188, 0.5187, 0.7188, 0.5187, 0.6875, 0.5188, 0.6875, 0.5188, 0.6875, 0.5, 0.75, 0.5, 0.75, 0.5187, 0.75, 0.5187, 0.7188, 0.5187, 0.7188, 0.5187, 0.7188, 0.5, 0.7812, 0.5, 0.7812, 0.5187, 0.7812, 0.5187, 0.75, 0.5187, 0.75, 0.5187, 0.75, 0.5, 0.8125, 0.5, 0.8125, 0.5188, 0.8125, 0.5188, 0.7812, 0.5187, 0.7812, 0.5187, 0.7812, 0.5, 0.8438, 0.5, 0.8438, 0.5188, 0.8438, 0.5188, 0.8125, 0.5188, 0.8125, 0.5188, 0.8125, 0.5, 0.875, 0.5, 0.875, 0.5188, 0.875, 0.5188, 0.8438, 0.5188, 0.8438, 0.5188, 0.8438, 0.5, 0.9062, 0.5, 0.9062, 0.5188, 0.9062, 0.5188, 0.875, 0.5188, 0.875, 0.5188, 0.875, 0.5, 0.9375, 0.5, 0.9375, 0.5188, 0.9375, 0.5188, 0.9062, 0.5188, 0.9062, 0.5188, 0.9062, 0.5, 0.9688, 0.5, 0.9688, 0.5187, 0.9688, 0.5187, 0.9375, 0.5188, 0.9375, 0.5188, 0.9375, 0.5, 1.0, 0.5, 1.0, 0.5188, 1.0, 0.5188, 0.9688, 0.5187, 0.9688, 0.5187, 0.9688, 0.5, 0.03125, 0.5428, 0.03125, 1.0, 0.03125, 1.0, 0.03125, 0.6343, 0.9688, 0.6342, 0.9688, 1.0, 0.9688, 1.0, 0.9688, 0.5428, 0.9375, 0.6343, 0.9375, 1.0, 0.9375, 1.0, 0.9375, 0.5428, 1.0, 0.6342, 1.0, 1.0, 0.9688, 1.0, 0.9688, 0.6342, 0.9062, 0.6342, 0.9062, 1.0, 0.9062, 1.0, 0.9062, 0.5428, 0.9688, 0.6342, 0.9688, 1.0, 0.9375, 1.0, 0.9375, 0.6343, 0.875, 0.6343, 0.875, 1.0, 0.875, 1.0, 0.875, 0.5428, 0.9375, 0.6342, 0.9375, 1.0, 0.9062, 1.0, 0.9062, 0.6342, 0.8438, 0.6343, 0.8438, 1.0, 0.8438, 1.0, 0.8438, 0.5428, 0.9063, 0.6342, 0.9062, 1.0, 0.875, 1.0, 0.875, 0.6343, 0.8125, 0.6343, 0.8125, 1.0, 0.8125, 1.0, 0.8125, 0.5428, 0.875, 0.6342, 0.875, 1.0, 0.8438, 1.0, 0.8438, 0.6343, 0.7812, 0.6342, 0.7812, 1.0, 0.7812, 1.0, 0.7812, 0.5428, 0.8438, 0.6342, 0.8438, 1.0, 0.8125, 1.0, 0.8125, 0.6343, 0.75, 0.6342, 0.75, 1.0, 0.75, 1.0, 0.4396, 0.4065, 0.8125, 0.6342, 0.8125, 1.0, 0.7812, 1.0, 0.7812, 0.6342, 0.7188, 0.6342, 0.7188, 1.0, 0.7188, 1.0, 0.7188, 0.5428, 0.7812, 0.6342, 0.7812, 1.0, 0.75, 1.0, 0.75, 0.6342, 0.6875, 0.6342, 0.6875, 1.0, 0.6875, 1.0, 0.6875, 0.5428, 0.75, 0.6342, 0.75, 1.0, 0.7188, 1.0, 0.7188, 0.6342, 0.6562, 0.6343, 0.6562, 1.0, 0.6562, 1.0, 0.6562, 0.5428, 0.7188, 0.6342, 0.7188, 1.0, 0.6875, 1.0, 0.6875, 0.6342, 0.625, 0.6342, 0.625, 1.0, 0.625, 1.0, 0.625, 0.5428, 0.6875, 0.6342, 0.6875, 1.0, 0.6562, 1.0, 0.6562, 0.6343, 0.5938, 0.6343, 0.5938, 1.0, 0.5938, 1.0, 0.5938, 0.5428, 0.6562, 0.6342, 0.6562, 1.0, 0.625, 1.0, 0.625, 0.6342, 0.5625, 0.6342, 0.5625, 1.0, 0.5625, 1.0, 0.5625, 0.5428, 0.625, 0.6342, 0.625, 1.0, 0.5938, 1.0, 0.5938, 0.6343, 0.5312, 0.6342, 0.5312, 1.0, 0.5312, 1.0, 0.5312, 0.5428, 0.5937, 0.6342, 0.5938, 1.0, 0.5625, 1.0, 0.5625, 0.6342, 0.5, 0.6343, 0.5, 1.0, 0.5, 1.0, 0.2869, 0.3969, 0.5625, 0.6342, 0.5625, 1.0, 0.5312, 1.0, 0.5312, 0.6342, 0.4688, 0.6342, 0.4688, 1.0, 0.4688, 1.0, 0.4687, 0.5428, 0.5312, 0.6342, 0.5312, 1.0, 0.5, 1.0, 0.5, 0.6343, 0.4375, 0.6343, 0.4375, 1.0, 0.4375, 1.0, 0.4375, 0.5428, 0.5, 0.6342, 0.5, 1.0, 0.4688, 1.0, 0.4688, 0.6342, 0.4062, 0.6343, 0.4062, 1.0, 0.4062, 1.0, 0.4062, 0.5428, 0.4688, 0.6342, 0.4688, 1.0, 0.4375, 1.0, 0.4375, 0.6343, 0.375, 0.6343, 0.375, 1.0, 0.375, 1.0, 0.375, 0.5428, 0.4375, 0.6342, 0.4375, 1.0, 0.4062, 1.0, 0.4062, 0.6343, 0.3438, 0.6342, 0.3438, 1.0, 0.3438, 1.0, 0.3438, 0.5428, 0.4062, 0.6342, 0.4062, 1.0, 0.375, 1.0, 0.375, 0.6343, 0.3125, 0.6342, 0.3125, 1.0, 0.3125, 1.0, 0.3125, 0.5428, 0.375, 0.6342, 0.375, 1.0, 0.3438, 1.0, 0.3438, 0.6342, 0.2812, 0.6343, 0.2812, 1.0, 0.2812, 1.0, 0.2812, 0.5428, 0.3437, 0.6342, 0.3438, 1.0, 0.3125, 1.0, 0.3125, 0.6342, 0.25, 0.6342, 0.25, 1.0, 0.25, 1.0, 0.1406, 0.3882, 0.3125, 0.6342, 0.3125, 1.0, 0.2812, 1.0, 0.2812, 0.6343, 0.2188, 0.6342, 0.2188, 1.0, 0.2188, 1.0, 0.2188, 0.5428, 0.2812, 0.6342, 0.2812, 1.0, 0.25, 1.0, 0.25, 0.6342, 0.1875, 0.6343, 0.1875, 1.0, 0.1875, 1.0, 0.1875, 0.5428, 0.25, 0.6342, 0.25, 1.0, 0.2188, 1.0, 0.2188, 0.6342, 0.1562, 0.6342, 0.1562, 1.0, 0.1562, 1.0, 0.1562, 0.5428, 0.2188, 0.6342, 0.2188, 1.0, 0.1875, 1.0, 0.1875, 0.6343, 0.125, 0.6343, 0.125, 1.0, 0.125, 1.0, 0.125, 0.5428, 0.1875, 0.6342, 0.1875, 1.0, 0.1562, 1.0, 0.1562, 0.6342, 0.09375, 0.6342, 0.09375, 1.0, 0.09375, 1.0, 0.09375, 0.5428, 0.1562, 0.6342, 0.1562, 1.0, 0.125, 1.0, 0.125, 0.6343, 0.0625, 0.6343, 0.0625, 1.0, 0.0625, 1.0, 0.0625, 0.5428, 0.125, 0.6342, 0.125, 1.0, 0.09375, 1.0, 0.09375, 0.6342, 0.03125, 0.6343, 0.03125, 1.0, 0.03125, 1.0, 0.03125, 0.5428, 0.09375, 0.6342, 0.09375, 1.0, 0.0625, 1.0, 0.0625, 0.6343, 0.03125, 0.6343, 0.03125, 1.0, 0.0, 1.0, 0.0, 0.6343, 0.0625, 0.6342, 0.0625, 1.0, 0.03125, 1.0, 0.03125, 0.6343, 0.0625, 0.5188, 0.0625, 0.5428, 0.03125, 0.5428, 0.03125, 0.5188, 0.03125, 0.5188, 0.03125, 0.5428, 0.0, 0.5428, 0.0, 0.5188, 0.09375, 0.5187, 0.09375, 0.5428, 0.0625, 0.5428, 0.0625, 0.5188, 0.03125, 0.5188, 0.03125, 0.5428, 0.03125, 0.6391, 0.03125, 0.5188, 0.125, 0.5188, 0.125, 0.5428, 0.09375, 0.5428, 0.09375, 0.5187, 0.0625, 0.5188, 0.0625, 0.5428, 0.0625, 0.6391, 0.0625, 0.5188, 0.1562, 0.5188, 0.1562, 0.5428, 0.125, 0.5428, 0.125, 0.5188, 0.09375, 0.5187, 0.09375, 0.5428, 0.09375, 0.6391, 0.09375, 0.5187, 0.1875, 0.5188, 0.1875, 0.5428, 0.1562, 0.5428, 0.1562, 0.5188, 0.125, 0.5188, 0.125, 0.5428, 0.125, 0.6391, 0.125, 0.5188, 0.2188, 0.5188, 0.2188, 0.5428, 0.1875, 0.5428, 0.1875, 0.5188, 0.1562, 0.5188, 0.1562, 0.5428, 0.1562, 0.6391, 0.1562, 0.5188, 0.25, 0.5187, 0.25, 0.5428, 0.2188, 0.5428, 0.2188, 0.5188, 0.1875, 0.5188, 0.1875, 0.5428, 0.1875, 0.6391, 0.1875, 0.5188, 0.2812, 0.5188, 0.2812, 0.5428, 0.25, 0.5428, 0.25, 0.5187, 0.2188, 0.5188, 0.2188, 0.5428, 0.2188, 0.6391, 0.2188, 0.5188, 0.3125, 0.5187, 0.3125, 0.5428, 0.2812, 0.5428, 0.2812, 0.5188, 0.25, 0.5187, 0.25, 0.5428, 0.125, 0.2714, 0.25, 0.5188, 0.3438, 0.5187, 0.3438, 0.5428, 0.3125, 0.5428, 0.3125, 0.5187, 0.2812, 0.5188, 0.2812, 0.5428, 0.2812, 0.6391, 0.2812, 0.5188, 0.375, 0.5188, 0.375, 0.5428, 0.3438, 0.5428, 0.3438, 0.5187, 0.3125, 0.5187, 0.3125, 0.5428, 0.3125, 0.6391, 0.3125, 0.5187, 0.4062, 0.5188, 0.4062, 0.5428, 0.375, 0.5428, 0.375, 0.5188, 0.3438, 0.5187, 0.3438, 0.5428, 0.3438, 0.6391, 0.3438, 0.5187, 0.4375, 0.5188, 0.4375, 0.5428, 0.4062, 0.5428, 0.4062, 0.5188, 0.375, 0.5188, 0.375, 0.5428, 0.375, 0.6391, 0.375, 0.5188, 0.4687, 0.5187, 0.4687, 0.5428, 0.4375, 0.5428, 0.4375, 0.5188, 0.4062, 0.5188, 0.4062, 0.5428, 0.4062, 0.6391, 0.4062, 0.5188, 0.5, 0.5188, 0.5, 0.5428, 0.4688, 0.5428, 0.4687, 0.5187, 0.4375, 0.5188, 0.4375, 0.5428, 0.4375, 0.6391, 0.4375, 0.5188, 0.5312, 0.5187, 0.5312, 0.5428, 0.5, 0.5428, 0.5, 0.5188, 0.4687, 0.5187, 0.4688, 0.5428, 0.4688, 0.6391, 0.4687, 0.5187, 0.5625, 0.5187, 0.5625, 0.5428, 0.5312, 0.5428, 0.5312, 0.5187, 0.5, 0.5188, 0.5, 0.5428, 0.25, 0.2714, 0.5, 0.5188, 0.5938, 0.5188, 0.5938, 0.5428, 0.5625, 0.5428, 0.5625, 0.5187, 0.5312, 0.5187, 0.5312, 0.5428, 0.5312, 0.6391, 0.5312, 0.5187, 0.625, 0.5187, 0.625, 0.5428, 0.5938, 0.5428, 0.5938, 0.5188, 0.5625, 0.5187, 0.5625, 0.5428, 0.5625, 0.6391, 0.5625, 0.5187, 0.6562, 0.5188, 0.6562, 0.5428, 0.625, 0.5428, 0.625, 0.5187, 0.5938, 0.5188, 0.5938, 0.5428, 0.5938, 0.6391, 0.5938, 0.5188, 0.6875, 0.5188, 0.6875, 0.5428, 0.6562, 0.5428, 0.6562, 0.5188, 0.625, 0.5187, 0.625, 0.5428, 0.625, 0.6391, 0.625, 0.5187, 0.7188, 0.5187, 0.7188, 0.5428, 0.6875, 0.5428, 0.6875, 0.5188, 0.6562, 0.5188, 0.6562, 0.5428, 0.6562, 0.6391, 0.6562, 0.5188, 0.75, 0.5187, 0.75, 0.5428, 0.7188, 0.5428, 0.7188, 0.5187, 0.6875, 0.5188, 0.6875, 0.5428, 0.6875, 0.6391, 0.6875, 0.5188, 0.7812, 0.5187, 0.7812, 0.5428, 0.75, 0.5428, 0.75, 0.5187, 0.7188, 0.5187, 0.7188, 0.5428, 0.7188, 0.6391, 0.7188, 0.5187, 0.8125, 0.5188, 0.8125, 0.5428, 0.7812, 0.5428, 0.7812, 0.5187, 0.75, 0.5187, 0.75, 0.5428, 0.375, 0.2714, 0.75, 0.5187, 0.8438, 0.5188, 0.8438, 0.5428, 0.8125, 0.5428, 0.8125, 0.5188, 0.7812, 0.5187, 0.7812, 0.5428, 0.7812, 0.6391, 0.7812, 0.5187, 0.875, 0.5188, 0.875, 0.5428, 0.8438, 0.5428, 0.8438, 0.5188, 0.8125, 0.5188, 0.8125, 0.5428, 0.8125, 0.6391, 0.8125, 0.5188, 0.9062, 0.5188, 0.9062, 0.5428, 0.875, 0.5428, 0.875, 0.5188, 0.8438, 0.5188, 0.8438, 0.5428, 0.8438, 0.6391, 0.8438, 0.5188, 0.9375, 0.5188, 0.9375, 0.5428, 0.9062, 0.5428, 0.9062, 0.5188, 0.875, 0.5188, 0.875, 0.5428, 0.875, 0.6391, 0.875, 0.5188, 0.9688, 0.5187, 0.9688, 0.5428, 0.9375, 0.5428, 0.9375, 0.5188, 0.9062, 0.5188, 0.9062, 0.5428, 0.9062, 0.6391, 0.9062, 0.5188, 1.0, 0.5188, 1.0, 0.5428, 0.9688, 0.5428, 0.9688, 0.5187, 0.9375, 0.5188, 0.9375, 0.5428, 0.9375, 0.6391, 0.9375, 0.5188, 0.9688, 0.5187, 0.9688, 0.5428, 0.9688, 0.6391, 0.9688, 0.5187, 0.03125, 0.5188, 0.03125, 0.6391, 0.03125, 0.5428, 0.03125, 0.5188, 0.0, 0.5188, 0.0, 0.5428, 0.0, 0.6391, 0.0, 0.5188, 0.0625, 0.5188, 0.0625, 0.6391, 0.0625, 0.5428, 0.0625, 0.5188, 0.09375, 0.5187, 0.09375, 0.6391, 0.09375, 0.5428, 0.09375, 0.5187, 0.125, 0.5188, 0.125, 0.6391, 0.125, 0.5428, 0.125, 0.5188, 0.1562, 0.5188, 0.1562, 0.6391, 0.1562, 0.5428, 0.1562, 0.5188, 0.1875, 0.5188, 0.1875, 0.6391, 0.1875, 0.5428, 0.1875, 0.5188, 0.2188, 0.5188, 0.2188, 0.6391, 0.2188, 0.5428, 0.2188, 0.5188, 0.25, 0.5188, 0.125, 0.2714, 0.25, 0.5428, 0.25, 0.5187, 0.2812, 0.5188, 0.2812, 0.6391, 0.2812, 0.5428, 0.2812, 0.5188, 0.3125, 0.5187, 0.3125, 0.6391, 0.3125, 0.5428, 0.3125, 0.5187, 0.3438, 0.5187, 0.3438, 0.6391, 0.3438, 0.5428, 0.3438, 0.5187, 0.375, 0.5188, 0.375, 0.6391, 0.375, 0.5428, 0.375, 0.5188, 0.4062, 0.5188, 0.4062, 0.6391, 0.4062, 0.5428, 0.4062, 0.5188, 0.4375, 0.5188, 0.4375, 0.6391, 0.4375, 0.5428, 0.4375, 0.5188, 0.4687, 0.5187, 0.4688, 0.6391, 0.4687, 0.5428, 0.4687, 0.5187, 0.5, 0.5188, 0.25, 0.2714, 0.5, 0.5428, 0.5, 0.5188, 0.5312, 0.5187, 0.5312, 0.6391, 0.5312, 0.5428, 0.5312, 0.5187, 0.5625, 0.5187, 0.5625, 0.6391, 0.5625, 0.5428, 0.5625, 0.5187, 0.5938, 0.5188, 0.5938, 0.6391, 0.5938, 0.5428, 0.5938, 0.5188, 0.625, 0.5187, 0.625, 0.6391, 0.625, 0.5428, 0.625, 0.5187, 0.6562, 0.5188, 0.6562, 0.6391, 0.6562, 0.5428, 0.6562, 0.5188, 0.6875, 0.5188, 0.6875, 0.6391, 0.6875, 0.5428, 0.6875, 0.5188, 0.7188, 0.5187, 0.7188, 0.6391, 0.7188, 0.5428, 0.7188, 0.5187, 0.75, 0.5187, 0.375, 0.2714, 0.75, 0.5428, 0.75, 0.5187, 0.7812, 0.5187, 0.7812, 0.6391, 0.7812, 0.5428, 0.7812, 0.5187, 0.8125, 0.5188, 0.8125, 0.6391, 0.8125, 0.5428, 0.8125, 0.5188, 0.8438, 0.5188, 0.8438, 0.6391, 0.8438, 0.5428, 0.8438, 0.5188, 0.875, 0.5188, 0.875, 0.6391, 0.875, 0.5428, 0.875, 0.5188, 0.9062, 0.5188, 0.9062, 0.6391, 0.9062, 0.5428, 0.9062, 0.5188, 0.9375, 0.5188, 0.9375, 0.6391, 0.9375, 0.5428, 0.9375, 0.5188, 0.9688, 0.5187, 0.9688, 0.6391, 0.9688, 0.5428, 0.9688, 0.5187, 1.0, 0.5188, 1.0, 0.6391, 1.0, 0.5428, 1.0, 0.5188, 0.0625, 0.5428, 0.0625, 0.6342, 0.03125, 0.6343, 0.03125, 0.5428, 0.03125, 0.5428, 0.03125, 0.6343, 0.0, 0.6343, 0.0, 0.5428, 0.09375, 0.5428, 0.09375, 0.6342, 0.0625, 0.6343, 0.0625, 0.5428, 0.03125, 0.5428, 0.03125, 0.6343, 0.03125, 0.5428, 0.03125, 0.6391, 0.125, 0.5428, 0.125, 0.6342, 0.09375, 0.6342, 0.09375, 0.5428, 0.0625, 0.5428, 0.0625, 0.6343, 0.0625, 0.5428, 0.0625, 0.6391, 0.1562, 0.5428, 0.1562, 0.6342, 0.125, 0.6343, 0.125, 0.5428, 0.09375, 0.5428, 0.09375, 0.6342, 0.09375, 0.5428, 0.09375, 0.6391, 0.1875, 0.5428, 0.1875, 0.6342, 0.1562, 0.6342, 0.1562, 0.5428, 0.125, 0.5428, 0.125, 0.6343, 0.125, 0.5428, 0.125, 0.6391, 0.2188, 0.5428, 0.2188, 0.6342, 0.1875, 0.6343, 0.1875, 0.5428, 0.1562, 0.5428, 0.1562, 0.6342, 0.1562, 0.5428, 0.1562, 0.6391, 0.25, 0.5428, 0.25, 0.6342, 0.2188, 0.6342, 0.2188, 0.5428, 0.1875, 0.5428, 0.1875, 0.6343, 0.1875, 0.5428, 0.1875, 0.6391, 0.2812, 0.5428, 0.2812, 0.6342, 0.25, 0.6342, 0.25, 0.5428, 0.2188, 0.5428, 0.2188, 0.6342, 0.2188, 0.5428, 0.2188, 0.6391, 0.3125, 0.5428, 0.3125, 0.6342, 0.2812, 0.6343, 0.2812, 0.5428, 0.25, 0.5428, 0.25, 0.6342, 0.1406, 0.3882, 0.125, 0.2714, 0.3438, 0.5428, 0.3437, 0.6342, 0.3125, 0.6342, 0.3125, 0.5428, 0.2812, 0.5428, 0.2812, 0.6343, 0.2812, 0.5428, 0.2812, 0.6391, 0.375, 0.5428, 0.375, 0.6342, 0.3438, 0.6342, 0.3438, 0.5428, 0.3125, 0.5428, 0.3125, 0.6342, 0.3125, 0.5428, 0.3125, 0.6391, 0.4062, 0.5428, 0.4062, 0.6342, 0.375, 0.6343, 0.375, 0.5428, 0.3438, 0.5428, 0.3438, 0.6342, 0.3438, 0.5428, 0.3438, 0.6391, 0.4375, 0.5428, 0.4375, 0.6342, 0.4062, 0.6343, 0.4062, 0.5428, 0.375, 0.5428, 0.375, 0.6343, 0.375, 0.5428, 0.375, 0.6391, 0.4687, 0.5428, 0.4688, 0.6342, 0.4375, 0.6343, 0.4375, 0.5428, 0.4062, 0.5428, 0.4062, 0.6343, 0.4062, 0.5428, 0.4062, 0.6391, 0.5, 0.5428, 0.5, 0.6342, 0.4688, 0.6342, 0.4688, 0.5428, 0.4375, 0.5428, 0.4375, 0.6343, 0.4375, 0.5428, 0.4375, 0.6391, 0.5312, 0.5428, 0.5312, 0.6342, 0.5, 0.6343, 0.5, 0.5428, 0.4688, 0.5428, 0.4688, 0.6342, 0.4687, 0.5428, 0.4688, 0.6391, 0.5625, 0.5428, 0.5625, 0.6342, 0.5312, 0.6342, 0.5312, 0.5428, 0.5, 0.5428, 0.5, 0.6343, 0.2869, 0.3969, 0.25, 0.2714, 0.5938, 0.5428, 0.5937, 0.6342, 0.5625, 0.6342, 0.5625, 0.5428, 0.5312, 0.5428, 0.5312, 0.6342, 0.5312, 0.5428, 0.5312, 0.6391, 0.625, 0.5428, 0.625, 0.6342, 0.5938, 0.6343, 0.5938, 0.5428, 0.5625, 0.5428, 0.5625, 0.6342, 0.5625, 0.5428, 0.5625, 0.6391, 0.6562, 0.5428, 0.6562, 0.6342, 0.625, 0.6342, 0.625, 0.5428, 0.5938, 0.5428, 0.5938, 0.6343, 0.5938, 0.5428, 0.5938, 0.6391, 0.6875, 0.5428, 0.6875, 0.6342, 0.6562, 0.6343, 0.6562, 0.5428, 0.625, 0.5428, 0.625, 0.6342, 0.625, 0.5428, 0.625, 0.6391, 0.7188, 0.5428, 0.7188, 0.6342, 0.6875, 0.6342, 0.6875, 0.5428, 0.6562, 0.5428, 0.6562, 0.6343, 0.6562, 0.5428, 0.6562, 0.6391, 0.75, 0.5428, 0.75, 0.6342, 0.7188, 0.6342, 0.7188, 0.5428, 0.6875, 0.5428, 0.6875, 0.6342, 0.6875, 0.5428, 0.6875, 0.6391, 0.7812, 0.5428, 0.7812, 0.6342, 0.75, 0.6342, 0.75, 0.5428, 0.7188, 0.5428, 0.7188, 0.6342, 0.7188, 0.5428, 0.7188, 0.6391, 0.8125, 0.5428, 0.8125, 0.6342, 0.7812, 0.6342, 0.7812, 0.5428, 0.75, 0.5428, 0.75, 0.6342, 0.4396, 0.4065, 0.375, 0.2714, 0.8438, 0.5428, 0.8438, 0.6342, 0.8125, 0.6343, 0.8125, 0.5428, 0.7812, 0.5428, 0.7812, 0.6342, 0.7812, 0.5428, 0.7812, 0.6391, 0.875, 0.5428, 0.875, 0.6342, 0.8438, 0.6343, 0.8438, 0.5428, 0.8125, 0.5428, 0.8125, 0.6343, 0.8125, 0.5428, 0.8125, 0.6391, 0.9062, 0.5428, 0.9063, 0.6342, 0.875, 0.6343, 0.875, 0.5428, 0.8438, 0.5428, 0.8438, 0.6343, 0.8438, 0.5428, 0.8438, 0.6391, 0.9375, 0.5428, 0.9375, 0.6342, 0.9062, 0.6342, 0.9062, 0.5428, 0.875, 0.5428, 0.875, 0.6343, 0.875, 0.5428, 0.875, 0.6391, 0.9688, 0.5428, 0.9688, 0.6342, 0.9375, 0.6343, 0.9375, 0.5428, 0.9062, 0.5428, 0.9062, 0.6342, 0.9062, 0.5428, 0.9062, 0.6391, 1.0, 0.5428, 1.0, 0.6342, 0.9688, 0.6342, 0.9688, 0.5428, 0.9375, 0.5428, 0.9375, 0.6343, 0.9375, 0.5428, 0.9375, 0.6391, 0.9688, 0.5428, 0.9688, 0.6342, 0.9688, 0.5428, 0.9688, 0.6391, 0.03125, 0.6391, 0.03125, 0.5428, 0.03125, 0.6343, 0.03125, 0.5428, 0.0, 0.5428, 0.0, 0.6343, 0.0, 0.6391, 0.0, 0.6391, 0.0625, 0.6391, 0.0625, 0.5428, 0.0625, 0.6342, 0.0625, 0.5428, 0.09375, 0.6391, 0.09375, 0.5428, 0.09375, 0.6342, 0.09375, 0.5428, 0.125, 0.6391, 0.125, 0.5428, 0.125, 0.6342, 0.125, 0.5428, 0.1562, 0.6391, 0.1562, 0.5428, 0.1562, 0.6342, 0.1562, 0.5428, 0.1875, 0.6391, 0.1875, 0.5428, 0.1875, 0.6342, 0.1875, 0.5428, 0.2188, 0.6391, 0.2188, 0.5428, 0.2188, 0.6342, 0.2188, 0.5428, 0.125, 0.2714, 0.1406, 0.3882, 0.25, 0.6342, 0.25, 0.5428, 0.2812, 0.6391, 0.2812, 0.5428, 0.2812, 0.6342, 0.2812, 0.5428, 0.3125, 0.6391, 0.3125, 0.5428, 0.3125, 0.6342, 0.3125, 0.5428, 0.3438, 0.6391, 0.3438, 0.5428, 0.3437, 0.6342, 0.3438, 0.5428, 0.375, 0.6391, 0.375, 0.5428, 0.375, 0.6342, 0.375, 0.5428, 0.4062, 0.6391, 0.4062, 0.5428, 0.4062, 0.6342, 0.4062, 0.5428, 0.4375, 0.6391, 0.4375, 0.5428, 0.4375, 0.6342, 0.4375, 0.5428, 0.4688, 0.6391, 0.4687, 0.5428, 0.4688, 0.6342, 0.4687, 0.5428, 0.25, 0.2714, 0.2869, 0.3969, 0.5, 0.6342, 0.5, 0.5428, 0.5312, 0.6391, 0.5312, 0.5428, 0.5312, 0.6342, 0.5312, 0.5428, 0.5625, 0.6391, 0.5625, 0.5428, 0.5625, 0.6342, 0.5625, 0.5428, 0.5938, 0.6391, 0.5938, 0.5428, 0.5937, 0.6342, 0.5938, 0.5428, 0.625, 0.6391, 0.625, 0.5428, 0.625, 0.6342, 0.625, 0.5428, 0.6562, 0.6391, 0.6562, 0.5428, 0.6562, 0.6342, 0.6562, 0.5428, 0.6875, 0.6391, 0.6875, 0.5428, 0.6875, 0.6342, 0.6875, 0.5428, 0.7188, 0.6391, 0.7188, 0.5428, 0.7188, 0.6342, 0.7188, 0.5428, 0.375, 0.2714, 0.4396, 0.4065, 0.75, 0.6342, 0.75, 0.5428, 0.7812, 0.6391, 0.7812, 0.5428, 0.7812, 0.6342, 0.7812, 0.5428, 0.8125, 0.6391, 0.8125, 0.5428, 0.8125, 0.6342, 0.8125, 0.5428, 0.8438, 0.6391, 0.8438, 0.5428, 0.8438, 0.6342, 0.8438, 0.5428, 0.875, 0.6391, 0.875, 0.5428, 0.875, 0.6342, 0.875, 0.5428, 0.9062, 0.6391, 0.9062, 0.5428, 0.9063, 0.6342, 0.9062, 0.5428, 0.9375, 0.6391, 0.9375, 0.5428, 0.9375, 0.6342, 0.9375, 0.5428, 0.9688, 0.6391, 0.9688, 0.5428, 0.9688, 0.6342, 0.9688, 0.5428, 1.0, 0.6391, 1.0, 0.6571, 1.0, 0.6342, 1.0, 0.5428])
me_cylinder_001.use_remesh_fix_poles = True
me_cylinder_001.use_remesh_preserve_attributes = False
me_cylinder_001.use_mirror_vertex_groups = False
me_cylinder_001.update()

# ---- objects
ob_cylinder = bpy.data.objects.new('Cylinder', me_cylinder)
ob_cone = bpy.data.objects.new('Cone', me_cone)
ob_cube = bpy.data.objects.new('Cube', me_cube_002)
ob_cylinder_001 = bpy.data.objects.new('Cylinder.001', me_cylinder_001)

# ---- transforms, parenting, visibility, modifiers, constraints
ob_cylinder.location = (0.0, 0.0, 2.298)
ob_cylinder.scale = (0.15, 0.15, 1.99)
ob_cylinder.lineart.crease_threshold = 0.0
ob_cone.location = (0.0, 0.0, 4.716)
ob_cone.scale = (0.15, 0.15, 0.4323)
ob_cone.lineart.crease_threshold = 0.0
ob_cube.location = (-2.119, 0.7682, 4.551)
ob_cube.rotation_euler = (3.053, -0.08986, -0.001188)
ob_cube.scale = (0.5, 0.5, 0.75)
ob_cube.lineart.crease_threshold = 0.0
ob_cylinder_001.location = (-2.341, 0.8784, 2.389)
ob_cylinder_001.scale = (0.15, 0.15, 1.99)
ob_cylinder_001.lineart.crease_threshold = 0.0

# ---- collection membership
col_collection.objects.link(ob_cylinder)
col_collection.objects.link(ob_cone)
col_collection.objects.link(ob_cube)
col_collection.objects.link(ob_cylinder_001)

# ---- scene / render settings (as saved in the file)
scene.frame_start = 1; scene.frame_end = 250; scene.frame_set(0)
scene.render.engine = 'BLENDER_EEVEE_NEXT'
scene.cycles.use_denoising = False
scene.cycles.samples = 128
scene.cycles.sampling_pattern = 'TABULATED_SOBOL'
scene.cycles.use_adaptive_sampling = False
scene.cycles.use_light_tree = False
scene.view_settings.view_transform = 'Filmic'
bpy.context.view_layer.update()

# ---- added for rendering (the .blend has no active camera and no usable light): camera, sun
cam_auto = bpy.data.cameras.new('AutoCamera')
cam_auto.lens = 50.0
cam_auto.sensor_width = 36.0
cam_auto.clip_end = 1000.0
ob_auto_camera = bpy.data.objects.new('AutoCamera', cam_auto)
scene.collection.objects.link(ob_auto_camera)
ob_auto_camera.location = (4.59668, -6.39064, 7.44764)
ob_auto_camera.rotation_euler = (1.09748, -7.21219e-08, 0.694738)
scene.camera = ob_auto_camera
light_auto_sun = bpy.data.lights.new('AutoSun', 'SUN')
light_auto_sun.energy = 3.0
light_auto_sun.angle = 0.0523599
ob_auto_sun = bpy.data.objects.new('AutoSun', light_auto_sun)
scene.collection.objects.link(ob_auto_sun)
ob_auto_sun.rotation_euler = (0.872665, 0.174533, 0.523599)
bpy.context.view_layer.update()
